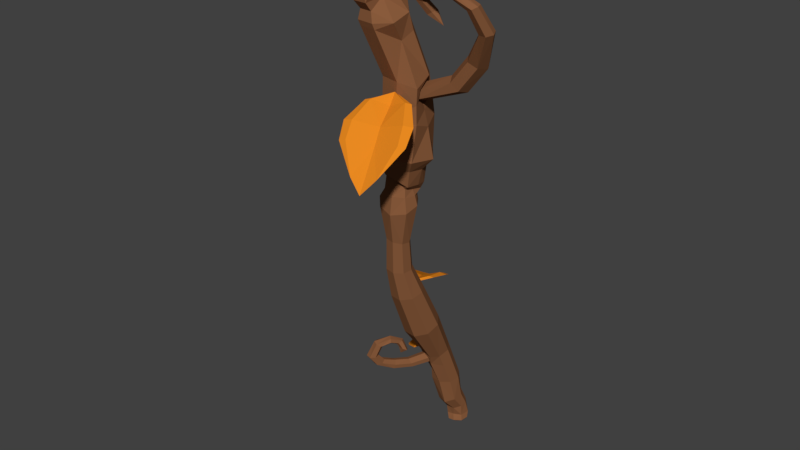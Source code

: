 # Source: MagicBranch.blend  (saved by Blender 2.77.0; exported with 4.5.12 LTS)
import bpy
from mathutils import Matrix  # noqa: F401  (used for matrix-valued properties, if any)

bpy.ops.wm.read_factory_settings(use_empty=True)
scene = bpy.context.scene
scene.name = 'Scene'

# ---- collections
col_collection_1 = bpy.data.collections.new('Collection 1'); scene.collection.children.link(col_collection_1)

# ---- materials (node trees are filled in below, after node groups)
mat_lightwood = bpy.data.materials.new('LightWood')
mat_lightwood.alpha_threshold = 0.0
mat_lightwood.use_transparent_shadow = False
mat_lightwood.diffuse_color = (0.2483, 0.1038, 0.04515, 1.0)
mat_lightwood.roughness = 0.5
mat_lightwood.specular_intensity = 0.0
mat_0 = bpy.data.materials.new('0')
mat_0.alpha_threshold = 0.0
mat_0.use_transparent_shadow = False
mat_0.diffuse_color = (0.8, 0.2495, 0.01491, 1.0)
mat_0.roughness = 0.5

# ---- material node trees

# ---- world
world_world = bpy.data.worlds.new('World'); scene.world = world_world
world_world.color = (0.05088, 0.05088, 0.05088)
world_world.use_sun_shadow = False
world_world.sun_shadow_jitter_overblur = 0.0
world_world.cycles.sampling_method = 'MANUAL'

# ---- meshes
me_cylinder_000 = bpy.data.meshes.new('Cylinder.000')
me_cylinder_000.from_pydata([(1.707, 5.069, -17.07), (2.315, 5.313, -16.51), (0.4392, 6.059, -18.18), (1.597, 5.29, -16.96), (2.247, 5.447, -16.43), (1.255, 6.972, -16.55), (0.07508, 6.552, -18.48), (2.009, 6.598, -16.16), (2.7, 6.029, -16.17), (0.2726, 6.759, -17.99), (1.57, 6.114, -16.92), (2.253, 6.051, -16.45), (2.598, 5.972, -16.13), (1.267, 6.677, -16.58), (2.018, 6.409, -16.17), (0.4948, 6.505, -18.17), (1.609, 6.145, -16.96), (2.301, 6.089, -16.49), (-2.08, 4.552, -8.698), (-0.7595, 3.103, -7.767), (-2.341, 5.918, -9.558), (-1.505, 8.528, -10.79), (-1.892, 6.136, -9.313), (-1.519, 4.898, -8.423), (-0.4142, 3.309, -7.575), (2.373, 6.541, -7.579), (-0.8911, 9.753, -11.37), (2.247, 4.445, -7.011), (1.278, 2.543, -7.323), (1.913, 7.818, -8.488), (0.09211, 9.241, -10.39), (0.2753, 5.455, -8.475), (-0.04674, 6.675, -9.332), (0.8747, 3.68, -7.729), (1.398, 7.605, -8.486), (1.148, 2.742, -7.169), (1.688, 6.331, -7.616), (1.821, 4.309, -7.014), (-0.5352, 8.678, -10.89), (0.326, 5.4, -8.576), (-0.01902, 6.707, -9.494), (0.938, 3.614, -7.858), (2.306, -4.755, 13.44), (0.4305, -2.953, 14.12), (2.95, -6.172, 12.27), (2.438, -8.625, 9.771), (2.291, -6.404, 12.24), (1.481, -5.124, 13.35), (-0.09342, -3.181, 14.09), (-3.669, -6.349, 11.65), (1.929, -9.753, 8.425), (-3.603, -4.03, 12.91), (-2.07, -1.845, 13.62), (-2.757, -7.696, 10.56), (0.24, -9.212, 9.112), (-0.6091, -5.268, 12.13), (0.1223, -6.524, 11.03), (-1.513, -3.202, 13.09), (-2.175, -7.597, 10.9), (-2.058, -2.164, 13.83), (-2.871, -6.286, 12.04), (-3.116, -3.988, 13.18), (1.358, -8.483, 9.06), (-0.5972, -5.146, 12.0), (0.1863, -6.492, 10.83), (-1.497, -3.051, 12.93), (6.937, 6.984, -21.78), (5.119, 4.668, -15.58), (6.193, 6.457, -22.43), (4.402, 4.147, -15.97), (5.227, 6.819, -22.71), (3.169, 4.169, -15.74), (4.772, 7.577, -22.7), (2.328, 5.088, -16.46), (4.945, 8.514, -22.44), (2.471, 6.392, -16.06), (5.661, 8.976, -22.04), (3.361, 7.005, -15.55), (6.355, 8.71, -21.54), (4.505, 6.754, -15.2), (6.988, 7.963, -21.52), (5.233, 5.786, -15.21), (-7.999, -1.618, 22.55), (-4.77, -3.543, 25.04), (-6.728, -4.117, 21.18), (-6.957, -1.321, 23.86), (-5.101, -4.407, 23.42), (-7.661, -2.871, 21.19), (-5.607, -2.348, 25.5), (-5.256, -4.437, 21.63), (-0.5437, 0.1896, -1.225), (1.567, -0.2084, -0.9387), (-0.1948, -1.419, -1.026), (0.1862, 0.691, -1.189), (1.41, -1.082, -0.8714), (-0.7015, -0.6844, -1.158), (1.061, 0.5262, -1.07), (0.6796, -1.584, -0.9076), (-2.983, -0.8276, 6.551), (-4.983, -0.2804, 14.26), (0.3739, 1.9, 7.98), (-1.947, 2.146, 14.61), (-0.3768, -3.046, 8.016), (-2.038, -2.198, 14.79), (-4.742, 1.51, 14.5), (-2.538, 1.045, 6.835), (-0.8233, 0.5325, 15.28), (1.594, 0.4512, 8.036), (-3.863, -1.817, 14.38), (-2.676, -2.416, 7.803), (-3.281, 2.507, 14.97), (-1.599, 2.024, 7.698), (-0.4079, -1.37, 14.65), (1.071, -1.973, 8.181), (0.373, 1.897, -7.371), (3.318, 1.252, -6.533), (1.016, -0.3216, -7.685), (1.327, 2.548, -6.894), (3.189, 0.06282, -6.861), (0.2441, 0.7079, -7.698), (2.547, 2.281, -6.547), (2.235, -0.5888, -7.338), (6.232, 6.325, -19.36), (5.341, 5.689, -19.64), (4.256, 5.891, -19.88), (3.612, 6.815, -19.95), (3.786, 7.918, -19.8), (4.677, 8.555, -19.53), (5.763, 8.352, -19.28), (6.407, 7.429, -19.22), (1.369, 4.165, -11.95), (4.735, 3.323, -10.81), (2.229, 1.697, -12.55), (2.408, 4.839, -11.23), (4.661, 2.022, -11.35), (1.295, 2.864, -12.49), (3.802, 4.49, -10.76), (3.623, 1.348, -12.07), (-4.45, -0.1401, 11.11), (-1.233, 2.459, 12.37), (-1.576, -2.012, 11.63), (-4.203, 1.611, 11.27), (-0.4121, 0.4012, 12.09), (-3.362, -1.641, 11.26), (-2.765, 2.588, 11.65), (-0.1526, -1.345, 13.14), (2.627, 1.698, 15.71), (1.744, 1.578, 16.14), (1.436, 0.5202, 16.37), (2.012, -0.4175, 16.17), (3.202, 0.7599, 15.51), (2.894, -0.2976, 15.75), (4.044, 1.462, 18.63), (3.049, 1.341, 18.79), (2.648, 0.3447, 18.86), (3.243, -0.5297, 18.76), (4.639, 0.5879, 18.53), (4.238, -0.4081, 18.6), (5.252, -0.8091, 22.6), (4.554, -0.732, 22.44), (4.175, -1.279, 22.2), (4.494, -1.903, 22.13), (5.572, -1.433, 22.53), (5.193, -1.98, 22.29), (4.246, -2.31, 24.78), (3.754, -2.146, 24.48), (3.477, -2.571, 24.18), (3.69, -3.159, 24.19), (4.182, -3.323, 24.49), (4.46, -2.898, 24.79), (1.99, -3.072, 25.54), (1.937, -2.704, 25.19), (1.895, -2.924, 24.79), (1.906, -3.514, 24.73), (1.959, -3.882, 25.07), (2.001, -3.661, 25.47), (-0.5569, -2.921, 24.77), (-0.2164, -2.608, 24.59), (0.07162, -2.838, 24.32), (0.01908, -3.381, 24.24), (-0.3214, -3.694, 24.42), (-0.6094, -3.464, 24.69), (-1.704, -2.192, 23.09), (-1.249, -1.924, 23.1), (-0.8307, -2.17, 22.99), (-0.8671, -2.684, 22.87), (-1.322, -2.953, 22.87), (-1.741, -2.707, 22.98), (-0.78, -0.9155, 21.55), (-0.4215, -0.852, 21.91), (-0.1815, -1.309, 22.11), (-0.3, -1.83, 21.95), (-0.6585, -1.894, 21.6), (-0.8985, -1.437, 21.4), (0.7211, -1.287, 21.09), (5.511, 5.252, -16.91), (4.371, 4.643, -17.16), (3.993, 5.46, -17.99), (2.68, 5.455, -17.32), (2.935, 6.93, -17.38), (3.825, 7.551, -16.95), (4.948, 7.317, -16.64), (5.647, 6.365, -16.62), (2.497, 3.296, -17.04), (3.038, 3.094, -17.18), (2.095, 3.686, -17.32), (3.176, 3.284, -17.6), (2.774, 3.674, -17.88), (2.234, 3.875, -17.74), (1.702, 2.073, -17.05), (2.13, 1.715, -17.23), (1.213, 2.325, -17.34), (2.07, 1.609, -17.69), (1.582, 1.862, -17.98), (1.153, 2.22, -17.8), (1.052, 1.077, -16.89), (1.255, 0.5534, -16.98), (0.5213, 1.24, -17.06), (0.9271, 0.1934, -17.25), (0.3966, 0.3568, -17.42), (0.1937, 0.8802, -17.33), (0.5894, 0.4661, -16.22), (0.7213, -0.09703, -16.22), (0.04749, 0.6363, -16.34), (0.3114, -0.49, -16.34), (-0.2305, -0.3199, -16.45), (-0.3625, 0.2433, -16.45), (0.6817, 0.742, -15.09), (0.7967, 0.2529, -14.9), (0.1873, 0.9765, -15.09), (0.4173, -0.001773, -14.72), (-0.07708, 0.2327, -14.72), (-0.1921, 0.7218, -14.91), (1.266, 1.223, -14.59), (1.429, 0.9505, -14.28), (0.9079, 1.58, -14.59), (1.233, 1.034, -13.97), (0.712, 1.664, -14.27), (0.8746, 1.391, -13.96), (1.501, 1.911, -14.89), (1.786, 1.86, -14.61), (1.285, 2.303, -14.96), (1.855, 2.201, -14.39), (1.354, 2.644, -14.74), (1.639, 2.593, -14.46), (1.714, 2.147, -15.26), (2.225, 2.091, -15.18), (1.512, 2.553, -15.47), (2.535, 2.44, -15.31), (1.822, 2.902, -15.6), (2.334, 2.846, -15.52), (1.983, 2.281, -15.97), (-1.94, 0.6759, 2.416), (1.416, -0.09031, 3.085), (-1.26, -1.984, 2.255), (-0.8241, 1.419, 2.527), (1.339, -1.424, 2.628), (-2.235, -0.9598, 2.403), (0.5919, 1.077, 2.9), (0.2414, -2.306, 2.221), (-0.2513, -0.3027, -4.527), (1.648, 0.999, -4.046), (1.307, -1.317, -4.245), (-0.11, 0.6568, -4.445), (2.235, 0.1813, -3.964), (0.3356, -1.12, -4.444), (0.6768, 1.196, -4.246), (2.094, -0.7782, -4.046), (-1.468, 1.661, 12.78), (-1.095, 0.6021, 12.56), (-0.8196, -0.5104, 13.17), (-0.9274, -0.4772, 14.0), (-1.261, 0.604, 14.37), (-1.52, 1.655, 13.96), (-0.6048, 0.4032, 12.45), (-0.505, -0.7897, 14.32), (-1.566, 1.702, 14.4), (-1.263, 2.036, 12.69), (-0.3308, -0.8838, 13.27), (-1.027, 0.5503, 14.92), (7.583, 8.346, -24.85), (7.261, 8.021, -24.99), (6.914, 8.12, -25.17), (6.446, 8.379, -25.26), (6.356, 8.941, -25.14), (6.877, 9.308, -25.06), (7.299, 9.194, -24.99), (7.595, 8.722, -24.86), (6.845, 8.654, -24.75), (7.351, 8.049, -23.13), (7.399, 8.708, -22.91), (6.797, 7.687, -23.66), (5.665, 8.249, -23.81), (5.952, 7.616, -23.83), (6.962, 9.284, -22.94), (6.377, 9.464, -23.28), (5.967, 9.156, -23.65), (7.62, 8.208, -24.36), (6.813, 7.903, -24.63), (5.845, 8.553, -24.9), (7.205, 9.593, -24.18), (5.92, 9.281, -24.49), (7.782, 9.114, -24.22), (6.17, 7.813, -24.81), (6.692, 9.674, -24.35), (7.889, 8.081, -24.91), (7.181, 7.686, -25.16), (6.061, 8.318, -25.5), (7.45, 9.483, -24.88), (6.052, 9.128, -25.17), (7.999, 8.886, -24.83), (6.559, 7.692, -25.39), (6.864, 9.605, -25.03), (7.859, 8.236, -25.03), (7.343, 7.876, -25.22), (6.376, 8.371, -25.54), (7.497, 9.361, -25.09), (6.326, 9.057, -25.31), (7.919, 8.826, -25.0), (6.859, 7.928, -25.43), (6.993, 9.479, -25.19), (3.111, 5.289, -16.5), (3.562, 4.852, -16.19), (3.873, 5.276, -17.13), (3.267, 5.501, -16.97), (4.323, 4.838, -16.82), (4.168, 4.626, -16.35), (3.313, 4.328, -15.94), (2.908, 5.386, -17.26), (4.202, 4.231, -16.22), (2.64, 5.104, -16.59), (3.9, 5.402, -17.79), (4.282, 4.648, -17.11), (-6.988, -2.503, 20.4), (-5.236, -0.921, 22.76), (-4.788, -3.867, 20.52), (-7.147, -1.205, 21.05), (-4.293, -2.159, 22.41), (-6.16, -3.57, 20.12), (-6.488, -0.6458, 21.95), (-4.749, -2.773, 21.66), (-6.649, 0.274, 18.9), (-2.458, -0.7459, 19.1), (-5.857, -3.548, 18.69), (-5.209, 0.6789, 19.9), (-2.669, -1.814, 18.29), (-6.562, -1.97, 18.62), (-3.991, 0.4306, 19.57), (-4.034, -3.939, 19.18), (-7.607, -2.749, 20.78), (-5.405, -2.109, 25.12), (-5.059, -4.408, 21.24), (-7.934, -1.409, 22.15), (-4.512, -3.382, 24.68), (-6.619, -4.07, 20.78), (-6.821, -1.064, 23.48), (-4.826, -4.338, 23.04), (-7.105, -2.291, 19.56), (-4.404, -0.1199, 21.68), (-4.269, -4.119, 19.69), (-7.38, -0.5075, 20.63), (-2.798, -1.387, 20.76), (-6.077, -3.731, 19.19), (-5.975, 0.2146, 21.26), (-2.793, -3.194, 20.18), (-4.061, 1.578, 9.936), (0.37, 0.3491, 10.81), (-3.138, -2.053, 10.01), (-2.447, 2.67, 10.29), (0.4608, -1.603, 11.6), (-4.347, -0.3779, 9.82), (-0.6403, 2.438, 10.94), (-1.142, -2.465, 10.4), (-2.175, -0.8391, 4.74), (0.7152, 1.192, 4.868), (-0.1486, -2.336, 5.972), (-1.832, 0.8617, 4.292), (0.8557, 0.1499, 4.998), (-2.077, -1.93, 6.137), (-0.8705, 1.606, 4.049), (0.7434, -1.271, 5.158), (-1.99, -0.5553, 5.961), (0.5285, 1.2, 6.96), (-0.1971, -2.479, 7.049), (-2.231, 0.6433, 5.75), (0.9431, 0.04691, 6.749), (-2.111, -2.273, 7.275), (-0.8507, 1.255, 6.314), (0.7104, -1.477, 6.879), (-1.724, 0.3374, 3.599), (0.9532, -0.1313, 3.966), (-1.308, -1.739, 3.804), (-0.8185, 1.153, 3.572), (0.7408, -1.279, 3.992), (-1.902, -0.8161, 3.62), (0.4241, 0.8184, 3.824), (-0.1768, -2.041, 3.958), (-1.611, -0.7585, 4.476), (0.632, 0.9954, 4.211), (-0.3989, -1.547, 5.367), (-1.506, 0.5467, 3.955), (0.5968, -0.197, 4.494), (-1.627, -1.47, 5.272), (-0.6897, 1.224, 3.783), (0.4092, -1.104, 4.749)], [], [(8, 12, 4, 1), (13, 5, 9), (10, 13, 9, 6), (16, 0, 2, 15), (1, 4, 3, 0), (17, 8, 1), (5, 16, 15, 9), (10, 6, 2, 3), (16, 17, 1, 0), (4, 12, 11), (14, 12, 8, 7), (10, 11, 14, 13), (6, 15, 2), (13, 14, 7, 5), (8, 17, 7), (7, 17, 16, 5), (14, 11, 12), (15, 6, 9), (28, 35, 24, 19), (34, 30, 26, 32), (20, 21, 38, 40), (29, 30, 34), (22, 23, 31, 32), (19, 24, 23, 18), (37, 35, 28, 27), (22, 32, 26, 21), (20, 18, 23, 22), (39, 41, 19, 18), (24, 35, 33), (26, 38, 21), (41, 28, 19), (36, 37, 27, 25), (20, 40, 39, 18), (36, 31, 33, 37), (38, 30, 29, 40), (34, 32, 31, 36), (29, 34, 36, 25), (41, 39, 25, 27), (37, 33, 35), (38, 26, 30), (28, 41, 27), (39, 40, 29, 25), (3, 4, 11, 10), (52, 59, 48, 43), (44, 45, 62, 64), (53, 54, 58), (46, 47, 55, 56), (43, 48, 47, 42), (61, 59, 52, 51), (58, 54, 50, 56), (46, 56, 50, 45), (44, 42, 47, 46), (63, 65, 43, 42), (48, 59, 57), (50, 62, 45), (65, 52, 43), (60, 61, 51, 49), (44, 64, 63, 42), (60, 55, 57, 61), (62, 54, 53, 64), (58, 56, 55, 60), (53, 58, 60, 49), (65, 63, 49, 51), (61, 57, 59), (62, 50, 54), (52, 65, 51), (63, 64, 53, 49), (195, 67, 69, 196), (324, 323, 207, 208), (322, 321, 205, 203), (198, 73, 75, 199), (199, 75, 77, 200), (200, 77, 79, 201), (201, 79, 81, 202), (202, 81, 67, 195), (352, 349, 87, 82), (353, 350, 88, 83), (354, 351, 89, 84), (355, 352, 82, 85), (356, 353, 83, 86), (351, 356, 86, 89), (349, 354, 84, 87), (350, 355, 85, 88), (261, 266, 93, 96), (260, 265, 92, 95), (262, 267, 94, 97), (267, 264, 91, 94), (266, 263, 90, 93), (265, 262, 97, 92), (264, 261, 96, 91), (263, 260, 95, 90), (139, 144, 110, 101), (382, 387, 111, 100), (138, 143, 108, 99), (381, 386, 109, 98), (140, 145, 112, 103), (383, 388, 113, 102), (271, 270, 151, 149), (388, 385, 107, 113), (144, 141, 104, 110), (387, 384, 105, 111), (143, 140, 103, 108), (386, 383, 102, 109), (269, 268, 146, 150), (385, 382, 100, 107), (141, 138, 99, 104), (130, 135, 119, 114), (131, 136, 120, 115), (132, 137, 121, 116), (133, 130, 114, 117), (134, 131, 115, 118), (137, 134, 118, 121), (135, 132, 116, 119), (136, 133, 117, 120), (80, 129, 122, 66), (78, 128, 129, 80), (76, 127, 128, 78), (74, 126, 127, 76), (72, 125, 126, 74), (70, 124, 125, 72), (68, 123, 124, 70), (66, 122, 123, 68), (79, 77, 133, 136), (73, 71, 132, 135), (69, 67, 134, 137), (67, 81, 131, 134), (77, 75, 130, 133), (71, 69, 137, 132), (81, 79, 136, 131), (75, 73, 135, 130), (365, 370, 138, 141), (366, 371, 139, 142), (367, 372, 140, 143), (368, 365, 141, 144), (369, 366, 142, 145), (372, 369, 145, 140), (370, 367, 143, 138), (371, 368, 144, 139), (149, 151, 157, 155), (151, 150, 156, 157), (273, 272, 148, 147), (270, 269, 150, 151), (268, 273, 147, 146), (272, 271, 149, 148), (154, 155, 161, 160), (156, 152, 158, 162), (147, 148, 154, 153), (146, 147, 153, 152), (150, 146, 152, 156), (148, 149, 155, 154), (169, 164, 170, 175), (161, 163, 168, 167), (157, 156, 162, 163), (155, 157, 163, 161), (153, 154, 160, 159), (152, 153, 159, 158), (163, 162, 169, 168), (159, 160, 166, 165), (158, 159, 165, 164), (162, 158, 164, 169), (160, 161, 167, 166), (174, 175, 181, 180), (165, 166, 172, 171), (168, 169, 175, 174), (164, 165, 171, 170), (167, 168, 174, 173), (166, 167, 173, 172), (181, 176, 182, 187), (173, 174, 180, 179), (172, 173, 179, 178), (175, 170, 176, 181), (171, 172, 178, 177), (170, 171, 177, 176), (186, 187, 193, 192), (177, 178, 184, 183), (176, 177, 183, 182), (180, 181, 187, 186), (179, 180, 186, 185), (178, 179, 185, 184), (193, 188, 194), (185, 186, 192, 191), (184, 185, 191, 190), (187, 182, 188, 193), (183, 184, 190, 189), (182, 183, 189, 188), (189, 190, 194), (188, 189, 194), (192, 193, 194), (191, 192, 194), (190, 191, 194), (129, 202, 195, 122), (128, 201, 202, 129), (127, 200, 201, 128), (126, 199, 200, 127), (125, 198, 199, 126), (124, 197, 198, 125), (123, 196, 197, 124), (122, 195, 196, 123), (207, 206, 212, 213), (203, 205, 211, 209), (323, 325, 206, 207), (321, 324, 208, 205), (326, 322, 203, 204), (325, 326, 204, 206), (214, 213, 219, 220), (210, 209, 215, 216), (205, 208, 214, 211), (206, 204, 210, 212), (204, 203, 209, 210), (208, 207, 213, 214), (217, 220, 226, 223), (219, 218, 224, 225), (209, 211, 217, 215), (213, 212, 218, 219), (211, 214, 220, 217), (212, 210, 216, 218), (221, 223, 229, 227), (226, 225, 231, 232), (218, 216, 222, 224), (216, 215, 221, 222), (220, 219, 225, 226), (215, 217, 223, 221), (237, 238, 244, 243), (229, 232, 237, 235), (225, 224, 230, 231), (223, 226, 232, 229), (224, 222, 228, 230), (222, 221, 227, 228), (231, 230, 236, 238), (230, 228, 234, 236), (228, 227, 233, 234), (232, 231, 238, 237), (227, 229, 235, 233), (244, 242, 248, 250), (236, 234, 240, 242), (238, 236, 242, 244), (234, 233, 239, 240), (235, 237, 243, 241), (233, 235, 241, 239), (249, 250, 251), (241, 243, 249, 247), (239, 241, 247, 245), (243, 244, 250, 249), (242, 240, 246, 248), (240, 239, 245, 246), (248, 246, 251), (246, 245, 251), (250, 248, 251), (247, 249, 251), (245, 247, 251), (47, 48, 57, 55), (23, 24, 33, 31), (3, 2, 0), (44, 46, 45), (20, 22, 21), (90, 95, 257, 252), (91, 96, 258, 253), (92, 97, 259, 254), (93, 90, 252, 255), (94, 91, 253, 256), (97, 94, 256, 259), (95, 92, 254, 257), (96, 93, 255, 258), (114, 119, 260, 263), (115, 120, 261, 264), (116, 121, 262, 265), (117, 114, 263, 266), (118, 115, 264, 267), (121, 118, 267, 262), (119, 116, 265, 260), (120, 117, 266, 261), (279, 275, 271, 272), (277, 276, 273, 268), (278, 274, 269, 270), (276, 279, 272, 273), (274, 277, 268, 269), (275, 278, 270, 271), (112, 145, 278, 275), (142, 139, 277, 274), (101, 106, 279, 276), (145, 142, 274, 278), (139, 101, 276, 277), (106, 112, 275, 279), (318, 313, 280, 287), (281, 282, 288), (313, 314, 281, 280), (319, 315, 283, 282), (320, 316, 286, 285), (315, 317, 284, 283), (316, 318, 287, 286), (314, 319, 282, 281), (317, 320, 285, 284), (286, 287, 288), (284, 285, 288), (282, 283, 288), (280, 281, 288), (287, 280, 288), (285, 286, 288), (283, 284, 288), (74, 76, 295, 296), (68, 70, 293, 291), (78, 80, 290, 294), (72, 74, 296, 292), (76, 78, 294, 295), (70, 72, 292, 293), (66, 68, 291, 289), (80, 66, 289, 290), (296, 295, 304, 301), (291, 293, 303, 298), (294, 290, 302, 300), (292, 296, 301, 299), (295, 294, 300, 304), (293, 292, 299, 303), (289, 291, 298, 297), (290, 289, 297, 302), (301, 304, 312, 309), (298, 303, 311, 306), (300, 302, 310, 308), (299, 301, 309, 307), (304, 300, 308, 312), (303, 299, 307, 311), (297, 298, 306, 305), (302, 297, 305, 310), (309, 312, 320, 317), (306, 311, 319, 314), (308, 310, 318, 316), (307, 309, 317, 315), (312, 308, 316, 320), (311, 307, 315, 319), (305, 306, 314, 313), (310, 305, 313, 318), (332, 329, 326, 325), (329, 327, 322, 326), (330, 328, 324, 321), (331, 332, 325, 323), (327, 330, 321, 322), (328, 331, 323, 324), (198, 197, 331, 328), (71, 73, 330, 327), (197, 196, 332, 331), (73, 198, 328, 330), (69, 71, 327, 329), (196, 69, 329, 332), (358, 363, 339, 334), (357, 362, 338, 333), (359, 364, 340, 335), (364, 361, 337, 340), (363, 360, 336, 339), (362, 359, 335, 338), (361, 358, 334, 337), (360, 357, 333, 336), (104, 99, 346, 341), (106, 101, 347, 342), (108, 103, 348, 343), (110, 104, 341, 344), (112, 106, 342, 345), (103, 112, 345, 348), (99, 108, 343, 346), (101, 110, 344, 347), (334, 339, 355, 350), (333, 338, 354, 349), (335, 340, 356, 351), (340, 337, 353, 356), (339, 336, 352, 355), (338, 335, 351, 354), (337, 334, 350, 353), (336, 333, 349, 352), (341, 346, 357, 360), (342, 347, 358, 361), (343, 348, 359, 362), (344, 341, 360, 363), (345, 342, 361, 364), (348, 345, 364, 359), (346, 343, 362, 357), (347, 344, 363, 358), (100, 111, 368, 371), (98, 109, 367, 370), (102, 113, 369, 372), (113, 107, 366, 369), (111, 105, 365, 368), (109, 102, 372, 367), (107, 100, 371, 366), (105, 98, 370, 365), (400, 397, 373, 376), (401, 398, 374, 377), (402, 399, 375, 378), (403, 400, 376, 379), (404, 401, 377, 380), (399, 404, 380, 375), (397, 402, 378, 373), (398, 403, 379, 374), (376, 373, 381, 384), (377, 374, 382, 385), (378, 375, 383, 386), (379, 376, 384, 387), (380, 377, 385, 388), (375, 380, 388, 383), (373, 378, 386, 381), (374, 379, 387, 382), (384, 381, 98, 105), (258, 255, 392, 395), (257, 254, 391, 394), (259, 256, 393, 396), (256, 253, 390, 393), (255, 252, 389, 392), (254, 259, 396, 391), (253, 258, 395, 390), (252, 257, 394, 389), (395, 392, 403, 398), (394, 391, 402, 397), (396, 393, 404, 399), (393, 390, 401, 404), (392, 389, 400, 403), (391, 396, 399, 402), (390, 395, 398, 401), (389, 394, 397, 400), (87, 84, 89, 86, 83, 88, 85, 82)])
me_cylinder_000.polygons.foreach_set('material_index', [1, 1, 1, 1, 1, 1, 1, 1, 1, 1, 1, 1, 1, 1, 1, 1, 1, 1, 1, 1, 1, 1, 1, 1, 1, 1, 1, 1, 1, 1, 1, 1, 1, 1, 1, 1, 1, 1, 1, 1, 1, 1, 1, 1, 1, 1, 1, 1, 1, 1, 1, 1, 1, 1, 1, 1, 1, 1, 1, 1, 1, 1, 1, 1, 1, 1, 1, 0, 0, 0, 0, 0, 0, 0, 0, 0, 0, 0, 0, 0, 0, 0, 0, 0, 0, 0, 0, 0, 0, 0, 0, 0, 0, 0, 0, 0, 0, 0, 0, 0, 0, 0, 0, 0, 0, 0, 0, 0, 0, 0, 0, 0, 0, 0, 0, 0, 0, 0, 0, 0, 0, 0, 0, 0, 0, 0, 0, 0, 0, 0, 0, 0, 0, 0, 0, 0, 0, 0, 0, 0, 0, 0, 0, 0, 0, 0, 0, 0, 0, 0, 0, 0, 0, 0, 0, 0, 0, 0, 0, 0, 0, 0, 0, 0, 0, 0, 0, 0, 0, 0, 0, 0, 0, 0, 0, 0, 0, 0, 0, 0, 0, 0, 0, 0, 0, 0, 0, 0, 0, 0, 0, 0, 0, 0, 0, 0, 0, 0, 0, 0, 0, 0, 0, 0, 0, 0, 0, 0, 0, 0, 0, 0, 0, 0, 0, 0, 0, 0, 0, 0, 0, 0, 0, 0, 0, 0, 0, 0, 0, 0, 0, 0, 0, 0, 0, 0, 0, 0, 0, 0, 0, 0, 0, 0, 0, 0, 0, 0, 0, 0, 1, 1, 1, 1, 1, 0, 0, 0, 0, 0, 0, 0, 0, 0, 0, 0, 0, 0, 0, 0, 0, 0, 0, 0, 0, 0, 0, 0, 0, 0, 0, 0, 0, 0, 0, 0, 0, 0, 0, 0, 0, 0, 0, 0, 0, 0, 0, 0, 0, 0, 0, 0, 0, 0, 0, 0, 0, 0, 0, 0, 0, 0, 0, 0, 0, 0, 0, 0, 0, 0, 0, 0, 0, 0, 0, 0, 0, 0, 0, 0, 0, 0, 0, 0, 0, 0, 0, 0, 0, 0, 0, 0, 0, 0, 0, 0, 0, 0, 0, 0, 0, 0, 0, 0, 0, 0, 0, 0, 0, 0, 0, 0, 0, 0, 0, 0, 0, 0, 0, 0, 0, 0, 0, 0, 0, 0, 0, 0, 0, 0, 0, 0, 0, 0, 0, 0, 0, 0, 0, 0, 0, 0, 0, 0, 0, 0, 0, 0, 0, 0, 0, 0, 0, 0, 0, 0, 0, 0, 0, 0, 0, 0, 0, 0, 0, 0, 0])
_ca = me_cylinder_000.color_attributes.new('Col', 'BYTE_COLOR', 'CORNER')
_ca.data.foreach_set('color', [0.7991, 0.2462, 0.01444, 1.0, 0.7991, 0.2462, 0.01444, 1.0, 0.7991, 0.2462, 0.01444, 1.0, 0.7991, 0.2462, 0.01444, 1.0, 0.7991, 0.2462, 0.01444, 1.0, 0.7991, 0.2462, 0.01444, 1.0, 0.7991, 0.2462, 0.01444, 1.0, 0.7991, 0.2462, 0.01444, 1.0, 0.7991, 0.2462, 0.01444, 1.0, 0.7991, 0.2462, 0.01444, 1.0, 0.7991, 0.2462, 0.01444, 1.0, 0.7991, 0.2462, 0.01444, 1.0, 0.7991, 0.2462, 0.01444, 1.0, 0.7991, 0.2462, 0.01444, 1.0, 0.7991, 0.2462, 0.01444, 1.0, 0.7991, 0.2462, 0.01444, 1.0, 0.7991, 0.2462, 0.01444, 1.0, 0.7991, 0.2462, 0.01444, 1.0, 0.7991, 0.2462, 0.01444, 1.0, 0.7991, 0.2462, 0.01444, 1.0, 0.7991, 0.2462, 0.01444, 1.0, 0.7991, 0.2462, 0.01444, 1.0, 0.7991, 0.2462, 0.01444, 1.0, 0.7991, 0.2462, 0.01444, 1.0, 0.7991, 0.2462, 0.01444, 1.0, 0.7991, 0.2462, 0.01444, 1.0, 0.7991, 0.2462, 0.01444, 1.0, 0.7991, 0.2462, 0.01444, 1.0, 0.7991, 0.2462, 0.01444, 1.0, 0.7991, 0.2462, 0.01444, 1.0, 0.7991, 0.2462, 0.01444, 1.0, 0.7991, 0.2462, 0.01444, 1.0, 0.7991, 0.2462, 0.01444, 1.0, 0.7991, 0.2462, 0.01444, 1.0, 0.7991, 0.2462, 0.01444, 1.0, 0.7991, 0.2462, 0.01444, 1.0, 0.7991, 0.2462, 0.01444, 1.0, 0.7991, 0.2462, 0.01444, 1.0, 0.7991, 0.2462, 0.01444, 1.0, 0.7991, 0.2462, 0.01444, 1.0, 0.7991, 0.2462, 0.01444, 1.0, 0.7991, 0.2462, 0.01444, 1.0, 0.7991, 0.2462, 0.01444, 1.0, 0.7991, 0.2462, 0.01444, 1.0, 0.7991, 0.2462, 0.01444, 1.0, 0.7991, 0.2462, 0.01444, 1.0, 0.7991, 0.2462, 0.01444, 1.0, 0.7991, 0.2462, 0.01444, 1.0, 0.7991, 0.2462, 0.01444, 1.0, 0.7991, 0.2462, 0.01444, 1.0, 0.7991, 0.2462, 0.01444, 1.0, 0.7991, 0.2462, 0.01444, 1.0, 0.7991, 0.2462, 0.01444, 1.0, 0.7991, 0.2462, 0.01444, 1.0, 0.7991, 0.2462, 0.01444, 1.0, 0.7991, 0.2462, 0.01444, 1.0, 0.7991, 0.2462, 0.01444, 1.0, 0.7991, 0.2462, 0.01444, 1.0, 0.7991, 0.2462, 0.01444, 1.0, 0.7991, 0.2462, 0.01444, 1.0, 0.7991, 0.2462, 0.01444, 1.0, 0.7991, 0.2462, 0.01444, 1.0, 0.7991, 0.2462, 0.01444, 1.0, 0.7991, 0.2462, 0.01444, 1.0, 0.7991, 0.2462, 0.01444, 1.0, 0.7991, 0.2462, 0.01444, 1.0, 0.7991, 0.2462, 0.01444, 1.0, 0.7991, 0.2462, 0.01444, 1.0, 0.7991, 0.2462, 0.01444, 1.0, 0.7991, 0.2462, 0.01444, 1.0, 0.7991, 0.2462, 0.01444, 1.0, 0.7991, 0.2462, 0.01444, 1.0, 0.7991, 0.2462, 0.01444, 1.0, 0.7991, 0.2462, 0.01444, 1.0, 0.7991, 0.2462, 0.01444, 1.0, 0.7991, 0.2462, 0.01444, 1.0, 0.7991, 0.2462, 0.01444, 1.0, 0.7991, 0.2462, 0.01444, 1.0, 0.7991, 0.2462, 0.01444, 1.0, 0.7991, 0.2462, 0.01444, 1.0, 0.7991, 0.2462, 0.01444, 1.0, 0.7991, 0.2462, 0.01444, 1.0, 0.7991, 0.2462, 0.01444, 1.0, 0.7991, 0.2462, 0.01444, 1.0, 0.7991, 0.2462, 0.01444, 1.0, 0.7991, 0.2462, 0.01444, 1.0, 0.7991, 0.2462, 0.01444, 1.0, 0.7991, 0.2462, 0.01444, 1.0, 0.7991, 0.2462, 0.01444, 1.0, 0.7991, 0.2462, 0.01444, 1.0, 0.7991, 0.2462, 0.01444, 1.0, 0.7991, 0.2462, 0.01444, 1.0, 0.7991, 0.2462, 0.01444, 1.0, 0.7991, 0.2462, 0.01444, 1.0, 0.7991, 0.2462, 0.01444, 1.0, 0.7991, 0.2462, 0.01444, 1.0, 0.7991, 0.2462, 0.01444, 1.0, 0.7991, 0.2462, 0.01444, 1.0, 0.7991, 0.2462, 0.01444, 1.0, 0.7991, 0.2462, 0.01444, 1.0, 0.7991, 0.2462, 0.01444, 1.0, 0.7991, 0.2462, 0.01444, 1.0, 0.7991, 0.2462, 0.01444, 1.0, 0.7991, 0.2462, 0.01444, 1.0, 0.7991, 0.2462, 0.01444, 1.0, 0.7991, 0.2462, 0.01444, 1.0, 0.7991, 0.2462, 0.01444, 1.0, 0.7991, 0.2462, 0.01444, 1.0, 0.7991, 0.2462, 0.01444, 1.0, 0.7991, 0.2462, 0.01444, 1.0, 0.7991, 0.2462, 0.01444, 1.0, 0.7991, 0.2462, 0.01444, 1.0, 0.7991, 0.2462, 0.01444, 1.0, 0.7991, 0.2462, 0.01444, 1.0, 0.7991, 0.2462, 0.01444, 1.0, 0.7991, 0.2462, 0.01444, 1.0, 0.7991, 0.2462, 0.01444, 1.0, 0.7991, 0.2462, 0.01444, 1.0, 0.7991, 0.2462, 0.01444, 1.0, 0.7991, 0.2462, 0.01444, 1.0, 0.7991, 0.2462, 0.01444, 1.0, 0.7991, 0.2462, 0.01444, 1.0, 0.7991, 0.2462, 0.01444, 1.0, 0.7991, 0.2462, 0.01444, 1.0, 0.7991, 0.2462, 0.01444, 1.0, 0.7991, 0.2462, 0.01444, 1.0, 0.7991, 0.2462, 0.01444, 1.0, 0.7991, 0.2462, 0.01444, 1.0, 0.7991, 0.2462, 0.01444, 1.0, 0.7991, 0.2462, 0.01444, 1.0, 0.7991, 0.2462, 0.01444, 1.0, 0.7991, 0.2462, 0.01444, 1.0, 0.7991, 0.2462, 0.01444, 1.0, 0.7991, 0.2462, 0.01444, 1.0, 0.7991, 0.2462, 0.01444, 1.0, 0.7991, 0.2462, 0.01444, 1.0, 0.7991, 0.2462, 0.01444, 1.0, 0.7991, 0.2462, 0.01444, 1.0, 0.7991, 0.2462, 0.01444, 1.0, 0.7991, 0.2462, 0.01444, 1.0, 0.7991, 0.2462, 0.01444, 1.0, 0.7991, 0.2462, 0.01444, 1.0, 0.7991, 0.2462, 0.01444, 1.0, 0.7991, 0.2462, 0.01444, 1.0, 0.7991, 0.2462, 0.01444, 1.0, 0.7991, 0.2462, 0.01444, 1.0, 0.7991, 0.2462, 0.01444, 1.0, 0.7991, 0.2462, 0.01444, 1.0, 0.7991, 0.2462, 0.01444, 1.0, 0.7991, 0.2462, 0.01444, 1.0, 0.7991, 0.2462, 0.01444, 1.0, 0.7991, 0.2462, 0.01444, 1.0, 0.7991, 0.2462, 0.01444, 1.0, 0.7991, 0.2462, 0.01444, 1.0, 0.7991, 0.2462, 0.01444, 1.0, 0.7991, 0.2462, 0.01444, 1.0, 0.7991, 0.2462, 0.01444, 1.0, 0.7991, 0.2462, 0.01444, 1.0, 0.7991, 0.2462, 0.01444, 1.0, 0.7991, 0.2462, 0.01444, 1.0, 0.7991, 0.2462, 0.01444, 1.0, 0.7991, 0.2462, 0.01444, 1.0, 0.7991, 0.2462, 0.01444, 1.0, 0.7991, 0.2462, 0.01444, 1.0, 0.7991, 0.2462, 0.01444, 1.0, 0.7991, 0.2462, 0.01444, 1.0, 0.7991, 0.2462, 0.01444, 1.0, 0.7991, 0.2462, 0.01444, 1.0, 0.7991, 0.2462, 0.01444, 1.0, 0.7991, 0.2462, 0.01444, 1.0, 0.7991, 0.2462, 0.01444, 1.0, 0.7991, 0.2462, 0.01444, 1.0, 0.7991, 0.2462, 0.01444, 1.0, 0.7991, 0.2462, 0.01444, 1.0, 0.7991, 0.2462, 0.01444, 1.0, 0.7991, 0.2462, 0.01444, 1.0, 0.7991, 0.2462, 0.01444, 1.0, 0.7991, 0.2462, 0.01444, 1.0, 0.7991, 0.2462, 0.01444, 1.0, 0.7991, 0.2462, 0.01444, 1.0, 0.7991, 0.2462, 0.01444, 1.0, 0.7991, 0.2462, 0.01444, 1.0, 0.7991, 0.2462, 0.01444, 1.0, 0.7991, 0.2462, 0.01444, 1.0, 0.7991, 0.2462, 0.01444, 1.0, 0.7991, 0.2462, 0.01444, 1.0, 0.7991, 0.2462, 0.01444, 1.0, 0.7991, 0.2462, 0.01444, 1.0, 0.7991, 0.2462, 0.01444, 1.0, 0.7991, 0.2462, 0.01444, 1.0, 0.7991, 0.2462, 0.01444, 1.0, 0.7991, 0.2462, 0.01444, 1.0, 0.7991, 0.2462, 0.01444, 1.0, 0.7991, 0.2462, 0.01444, 1.0, 0.7991, 0.2462, 0.01444, 1.0, 0.7991, 0.2462, 0.01444, 1.0, 0.7991, 0.2462, 0.01444, 1.0, 0.7991, 0.2462, 0.01444, 1.0, 0.7991, 0.2462, 0.01444, 1.0, 0.7991, 0.2462, 0.01444, 1.0, 0.7991, 0.2462, 0.01444, 1.0, 0.7991, 0.2462, 0.01444, 1.0, 0.7991, 0.2462, 0.01444, 1.0, 0.7991, 0.2462, 0.01444, 1.0, 0.7991, 0.2462, 0.01444, 1.0, 0.7991, 0.2462, 0.01444, 1.0, 0.7991, 0.2462, 0.01444, 1.0, 0.7991, 0.2462, 0.01444, 1.0, 0.7991, 0.2462, 0.01444, 1.0, 0.7991, 0.2462, 0.01444, 1.0, 0.7991, 0.2462, 0.01444, 1.0, 0.7991, 0.2462, 0.01444, 1.0, 0.7991, 0.2462, 0.01444, 1.0, 0.7991, 0.2462, 0.01444, 1.0, 0.7991, 0.2462, 0.01444, 1.0, 0.7991, 0.2462, 0.01444, 1.0, 0.7991, 0.2462, 0.01444, 1.0, 0.7991, 0.2462, 0.01444, 1.0, 0.7991, 0.2462, 0.01444, 1.0, 0.7991, 0.2462, 0.01444, 1.0, 0.7991, 0.2462, 0.01444, 1.0, 0.7991, 0.2462, 0.01444, 1.0, 0.7991, 0.2462, 0.01444, 1.0, 0.7991, 0.2462, 0.01444, 1.0, 0.7991, 0.2462, 0.01444, 1.0, 0.7991, 0.2462, 0.01444, 1.0, 0.7991, 0.2462, 0.01444, 1.0, 0.7991, 0.2462, 0.01444, 1.0, 0.7991, 0.2462, 0.01444, 1.0, 0.7991, 0.2462, 0.01444, 1.0, 0.7991, 0.2462, 0.01444, 1.0, 0.7991, 0.2462, 0.01444, 1.0, 0.7991, 0.2462, 0.01444, 1.0, 0.7991, 0.2462, 0.01444, 1.0, 0.7991, 0.2462, 0.01444, 1.0, 0.7991, 0.2462, 0.01444, 1.0, 0.7991, 0.2462, 0.01444, 1.0, 0.7991, 0.2462, 0.01444, 1.0, 0.7991, 0.2462, 0.01444, 1.0, 0.7991, 0.2462, 0.01444, 1.0, 0.7991, 0.2462, 0.01444, 1.0, 0.7991, 0.2462, 0.01444, 1.0, 0.7991, 0.2462, 0.01444, 1.0, 0.7991, 0.2462, 0.01444, 1.0, 0.7991, 0.2462, 0.01444, 1.0, 0.7991, 0.2462, 0.01444, 1.0, 0.7991, 0.2462, 0.01444, 1.0, 0.2462, 0.1022, 0.04374, 1.0, 0.2462, 0.1022, 0.04374, 1.0, 0.2462, 0.1022, 0.04374, 1.0, 0.2462, 0.1022, 0.04374, 1.0, 0.2462, 0.1022, 0.04374, 1.0, 0.2462, 0.1022, 0.04374, 1.0, 0.2462, 0.1022, 0.04374, 1.0, 0.2462, 0.1022, 0.04374, 1.0, 0.2462, 0.1022, 0.04374, 1.0, 0.2462, 0.1022, 0.04374, 1.0, 0.2462, 0.1022, 0.04374, 1.0, 0.2462, 0.1022, 0.04374, 1.0, 0.2462, 0.1022, 0.04374, 1.0, 0.2462, 0.1022, 0.04374, 1.0, 0.2462, 0.1022, 0.04374, 1.0, 0.2462, 0.1022, 0.04374, 1.0, 0.2462, 0.1022, 0.04374, 1.0, 0.2462, 0.1022, 0.04374, 1.0, 0.2462, 0.1022, 0.04374, 1.0, 0.2462, 0.1022, 0.04374, 1.0, 0.2462, 0.1022, 0.04374, 1.0, 0.2462, 0.1022, 0.04374, 1.0, 0.2462, 0.1022, 0.04374, 1.0, 0.2462, 0.1022, 0.04374, 1.0, 0.2462, 0.1022, 0.04374, 1.0, 0.2462, 0.1022, 0.04374, 1.0, 0.2462, 0.1022, 0.04374, 1.0, 0.2462, 0.1022, 0.04374, 1.0, 0.2462, 0.1022, 0.04374, 1.0, 0.2462, 0.1022, 0.04374, 1.0, 0.2462, 0.1022, 0.04374, 1.0, 0.2462, 0.1022, 0.04374, 1.0, 0.2462, 0.1022, 0.04374, 1.0, 0.2462, 0.1022, 0.04374, 1.0, 0.2462, 0.1022, 0.04374, 1.0, 0.2462, 0.1022, 0.04374, 1.0, 0.2462, 0.1022, 0.04374, 1.0, 0.2462, 0.1022, 0.04374, 1.0, 0.2462, 0.1022, 0.04374, 1.0, 0.2462, 0.1022, 0.04374, 1.0, 0.2462, 0.1022, 0.04374, 1.0, 0.2462, 0.1022, 0.04374, 1.0, 0.2462, 0.1022, 0.04374, 1.0, 0.2462, 0.1022, 0.04374, 1.0, 0.2462, 0.1022, 0.04374, 1.0, 0.2462, 0.1022, 0.04374, 1.0, 0.2462, 0.1022, 0.04374, 1.0, 0.2462, 0.1022, 0.04374, 1.0, 0.2462, 0.1022, 0.04374, 1.0, 0.2462, 0.1022, 0.04374, 1.0, 0.2462, 0.1022, 0.04374, 1.0, 0.2462, 0.1022, 0.04374, 1.0, 0.2462, 0.1022, 0.04374, 1.0, 0.2462, 0.1022, 0.04374, 1.0, 0.2462, 0.1022, 0.04374, 1.0, 0.2462, 0.1022, 0.04374, 1.0, 0.2462, 0.1022, 0.04374, 1.0, 0.2462, 0.1022, 0.04374, 1.0, 0.2462, 0.1022, 0.04374, 1.0, 0.2462, 0.1022, 0.04374, 1.0, 0.2462, 0.1022, 0.04374, 1.0, 0.2462, 0.1022, 0.04374, 1.0, 0.2462, 0.1022, 0.04374, 1.0, 0.2462, 0.1022, 0.04374, 1.0, 0.2462, 0.1022, 0.04374, 1.0, 0.2462, 0.1022, 0.04374, 1.0, 0.2462, 0.1022, 0.04374, 1.0, 0.2462, 0.1022, 0.04374, 1.0, 0.2462, 0.1022, 0.04374, 1.0, 0.2462, 0.1022, 0.04374, 1.0, 0.2462, 0.1022, 0.04374, 1.0, 0.2462, 0.1022, 0.04374, 1.0, 0.2462, 0.1022, 0.04374, 1.0, 0.2462, 0.1022, 0.04374, 1.0, 0.2462, 0.1022, 0.04374, 1.0, 0.2462, 0.1022, 0.04374, 1.0, 0.2462, 0.1022, 0.04374, 1.0, 0.2462, 0.1022, 0.04374, 1.0, 0.2462, 0.1022, 0.04374, 1.0, 0.2462, 0.1022, 0.04374, 1.0, 0.2462, 0.1022, 0.04374, 1.0, 0.2462, 0.1022, 0.04374, 1.0, 0.2462, 0.1022, 0.04374, 1.0, 0.2462, 0.1022, 0.04374, 1.0, 0.2462, 0.1022, 0.04374, 1.0, 0.2462, 0.1022, 0.04374, 1.0, 0.2462, 0.1022, 0.04374, 1.0, 0.2462, 0.1022, 0.04374, 1.0, 0.2462, 0.1022, 0.04374, 1.0, 0.2462, 0.1022, 0.04374, 1.0, 0.2462, 0.1022, 0.04374, 1.0, 0.2462, 0.1022, 0.04374, 1.0, 0.2462, 0.1022, 0.04374, 1.0, 0.2462, 0.1022, 0.04374, 1.0, 0.2462, 0.1022, 0.04374, 1.0, 0.2462, 0.1022, 0.04374, 1.0, 0.2462, 0.1022, 0.04374, 1.0, 0.2462, 0.1022, 0.04374, 1.0, 0.2462, 0.1022, 0.04374, 1.0, 0.2462, 0.1022, 0.04374, 1.0, 0.2462, 0.1022, 0.04374, 1.0, 0.2462, 0.1022, 0.04374, 1.0, 0.2462, 0.1022, 0.04374, 1.0, 0.2462, 0.1022, 0.04374, 1.0, 0.2462, 0.1022, 0.04374, 1.0, 0.2462, 0.1022, 0.04374, 1.0, 0.2462, 0.1022, 0.04374, 1.0, 0.2462, 0.1022, 0.04374, 1.0, 0.2462, 0.1022, 0.04374, 1.0, 0.2462, 0.1022, 0.04374, 1.0, 0.2462, 0.1022, 0.04374, 1.0, 0.2462, 0.1022, 0.04374, 1.0, 0.2462, 0.1022, 0.04374, 1.0, 0.2462, 0.1022, 0.04374, 1.0, 0.2462, 0.1022, 0.04374, 1.0, 0.2462, 0.1022, 0.04374, 1.0, 0.2462, 0.1022, 0.04374, 1.0, 0.2462, 0.1022, 0.04374, 1.0, 0.2462, 0.1022, 0.04374, 1.0, 0.2462, 0.1022, 0.04374, 1.0, 0.2462, 0.1022, 0.04374, 1.0, 0.2462, 0.1022, 0.04374, 1.0, 0.2462, 0.1022, 0.04374, 1.0, 0.2462, 0.1022, 0.04374, 1.0, 0.2462, 0.1022, 0.04374, 1.0, 0.2462, 0.1022, 0.04374, 1.0, 0.2462, 0.1022, 0.04374, 1.0, 0.2462, 0.1022, 0.04374, 1.0, 0.2462, 0.1022, 0.04374, 1.0, 0.2462, 0.1022, 0.04374, 1.0, 0.2462, 0.1022, 0.04374, 1.0, 0.2462, 0.1022, 0.04374, 1.0, 0.2462, 0.1022, 0.04374, 1.0, 0.2462, 0.1022, 0.04374, 1.0, 0.2462, 0.1022, 0.04374, 1.0, 0.2462, 0.1022, 0.04374, 1.0, 0.2462, 0.1022, 0.04374, 1.0, 0.2462, 0.1022, 0.04374, 1.0, 0.2462, 0.1022, 0.04374, 1.0, 0.2462, 0.1022, 0.04374, 1.0, 0.2462, 0.1022, 0.04374, 1.0, 0.2462, 0.1022, 0.04374, 1.0, 0.2462, 0.1022, 0.04374, 1.0, 0.2462, 0.1022, 0.04374, 1.0, 0.2462, 0.1022, 0.04374, 1.0, 0.2462, 0.1022, 0.04374, 1.0, 0.2462, 0.1022, 0.04374, 1.0, 0.2462, 0.1022, 0.04374, 1.0, 0.2462, 0.1022, 0.04374, 1.0, 0.2462, 0.1022, 0.04374, 1.0, 0.2462, 0.1022, 0.04374, 1.0, 0.2462, 0.1022, 0.04374, 1.0, 0.2462, 0.1022, 0.04374, 1.0, 0.2462, 0.1022, 0.04374, 1.0, 0.2462, 0.1022, 0.04374, 1.0, 0.2462, 0.1022, 0.04374, 1.0, 0.2462, 0.1022, 0.04374, 1.0, 0.2462, 0.1022, 0.04374, 1.0, 0.2462, 0.1022, 0.04374, 1.0, 0.2462, 0.1022, 0.04374, 1.0, 0.2462, 0.1022, 0.04374, 1.0, 0.2462, 0.1022, 0.04374, 1.0, 0.2462, 0.1022, 0.04374, 1.0, 0.2462, 0.1022, 0.04374, 1.0, 0.2462, 0.1022, 0.04374, 1.0, 0.2462, 0.1022, 0.04374, 1.0, 0.2462, 0.1022, 0.04374, 1.0, 0.2462, 0.1022, 0.04374, 1.0, 0.2462, 0.1022, 0.04374, 1.0, 0.2462, 0.1022, 0.04374, 1.0, 0.2462, 0.1022, 0.04374, 1.0, 0.2462, 0.1022, 0.04374, 1.0, 0.2462, 0.1022, 0.04374, 1.0, 0.2462, 0.1022, 0.04374, 1.0, 0.2462, 0.1022, 0.04374, 1.0, 0.2462, 0.1022, 0.04374, 1.0, 0.2462, 0.1022, 0.04374, 1.0, 0.2462, 0.1022, 0.04374, 1.0, 0.2462, 0.1022, 0.04374, 1.0, 0.2462, 0.1022, 0.04374, 1.0, 0.2462, 0.1022, 0.04374, 1.0, 0.2462, 0.1022, 0.04374, 1.0, 0.2462, 0.1022, 0.04374, 1.0, 0.2462, 0.1022, 0.04374, 1.0, 0.2462, 0.1022, 0.04374, 1.0, 0.2462, 0.1022, 0.04374, 1.0, 0.2462, 0.1022, 0.04374, 1.0, 0.2462, 0.1022, 0.04374, 1.0, 0.2462, 0.1022, 0.04374, 1.0, 0.2462, 0.1022, 0.04374, 1.0, 0.2462, 0.1022, 0.04374, 1.0, 0.2462, 0.1022, 0.04374, 1.0, 0.2462, 0.1022, 0.04374, 1.0, 0.2462, 0.1022, 0.04374, 1.0, 0.2462, 0.1022, 0.04374, 1.0, 0.2462, 0.1022, 0.04374, 1.0, 0.2462, 0.1022, 0.04374, 1.0, 0.2462, 0.1022, 0.04374, 1.0, 0.2462, 0.1022, 0.04374, 1.0, 0.2462, 0.1022, 0.04374, 1.0, 0.2462, 0.1022, 0.04374, 1.0, 0.2462, 0.1022, 0.04374, 1.0, 0.2462, 0.1022, 0.04374, 1.0, 0.2462, 0.1022, 0.04374, 1.0, 0.2462, 0.1022, 0.04374, 1.0, 0.2462, 0.1022, 0.04374, 1.0, 0.2462, 0.1022, 0.04374, 1.0, 0.2462, 0.1022, 0.04374, 1.0, 0.2462, 0.1022, 0.04374, 1.0, 0.2462, 0.1022, 0.04374, 1.0, 0.2462, 0.1022, 0.04374, 1.0, 0.2462, 0.1022, 0.04374, 1.0, 0.2462, 0.1022, 0.04374, 1.0, 0.2462, 0.1022, 0.04374, 1.0, 0.2462, 0.1022, 0.04374, 1.0, 0.2462, 0.1022, 0.04374, 1.0, 0.2462, 0.1022, 0.04374, 1.0, 0.2462, 0.1022, 0.04374, 1.0, 0.2462, 0.1022, 0.04374, 1.0, 0.2462, 0.1022, 0.04374, 1.0, 0.2462, 0.1022, 0.04374, 1.0, 0.2462, 0.1022, 0.04374, 1.0, 0.2462, 0.1022, 0.04374, 1.0, 0.2462, 0.1022, 0.04374, 1.0, 0.2462, 0.1022, 0.04374, 1.0, 0.2462, 0.1022, 0.04374, 1.0, 0.2462, 0.1022, 0.04374, 1.0, 0.2462, 0.1022, 0.04374, 1.0, 0.2462, 0.1022, 0.04374, 1.0, 0.2462, 0.1022, 0.04374, 1.0, 0.2462, 0.1022, 0.04374, 1.0, 0.2462, 0.1022, 0.04374, 1.0, 0.2462, 0.1022, 0.04374, 1.0, 0.2462, 0.1022, 0.04374, 1.0, 0.2462, 0.1022, 0.04374, 1.0, 0.2462, 0.1022, 0.04374, 1.0, 0.2462, 0.1022, 0.04374, 1.0, 0.2462, 0.1022, 0.04374, 1.0, 0.2462, 0.1022, 0.04374, 1.0, 0.2462, 0.1022, 0.04374, 1.0, 0.2462, 0.1022, 0.04374, 1.0, 0.2462, 0.1022, 0.04374, 1.0, 0.2462, 0.1022, 0.04374, 1.0, 0.2462, 0.1022, 0.04374, 1.0, 0.2462, 0.1022, 0.04374, 1.0, 0.2462, 0.1022, 0.04374, 1.0, 0.2462, 0.1022, 0.04374, 1.0, 0.2462, 0.1022, 0.04374, 1.0, 0.2462, 0.1022, 0.04374, 1.0, 0.2462, 0.1022, 0.04374, 1.0, 0.2462, 0.1022, 0.04374, 1.0, 0.2462, 0.1022, 0.04374, 1.0, 0.2462, 0.1022, 0.04374, 1.0, 0.2462, 0.1022, 0.04374, 1.0, 0.2462, 0.1022, 0.04374, 1.0, 0.2462, 0.1022, 0.04374, 1.0, 0.2462, 0.1022, 0.04374, 1.0, 0.2462, 0.1022, 0.04374, 1.0, 0.2462, 0.1022, 0.04374, 1.0, 0.2462, 0.1022, 0.04374, 1.0, 0.2462, 0.1022, 0.04374, 1.0, 0.2462, 0.1022, 0.04374, 1.0, 0.2462, 0.1022, 0.04374, 1.0, 0.2462, 0.1022, 0.04374, 1.0, 0.2462, 0.1022, 0.04374, 1.0, 0.2462, 0.1022, 0.04374, 1.0, 0.2462, 0.1022, 0.04374, 1.0, 0.2462, 0.1022, 0.04374, 1.0, 0.2462, 0.1022, 0.04374, 1.0, 0.2462, 0.1022, 0.04374, 1.0, 0.2462, 0.1022, 0.04374, 1.0, 0.2462, 0.1022, 0.04374, 1.0, 0.2462, 0.1022, 0.04374, 1.0, 0.2462, 0.1022, 0.04374, 1.0, 0.2462, 0.1022, 0.04374, 1.0, 0.2462, 0.1022, 0.04374, 1.0, 0.2462, 0.1022, 0.04374, 1.0, 0.2462, 0.1022, 0.04374, 1.0, 0.2462, 0.1022, 0.04374, 1.0, 0.2462, 0.1022, 0.04374, 1.0, 0.2462, 0.1022, 0.04374, 1.0, 0.2462, 0.1022, 0.04374, 1.0, 0.2462, 0.1022, 0.04374, 1.0, 0.2462, 0.1022, 0.04374, 1.0, 0.2462, 0.1022, 0.04374, 1.0, 0.2462, 0.1022, 0.04374, 1.0, 0.2462, 0.1022, 0.04374, 1.0, 0.2462, 0.1022, 0.04374, 1.0, 0.2462, 0.1022, 0.04374, 1.0, 0.2462, 0.1022, 0.04374, 1.0, 0.2462, 0.1022, 0.04374, 1.0, 0.2462, 0.1022, 0.04374, 1.0, 0.2462, 0.1022, 0.04374, 1.0, 0.2462, 0.1022, 0.04374, 1.0, 0.2462, 0.1022, 0.04374, 1.0, 0.2462, 0.1022, 0.04374, 1.0, 0.2462, 0.1022, 0.04374, 1.0, 0.2462, 0.1022, 0.04374, 1.0, 0.2462, 0.1022, 0.04374, 1.0, 0.2462, 0.1022, 0.04374, 1.0, 0.2462, 0.1022, 0.04374, 1.0, 0.2462, 0.1022, 0.04374, 1.0, 0.2462, 0.1022, 0.04374, 1.0, 0.2462, 0.1022, 0.04374, 1.0, 0.2462, 0.1022, 0.04374, 1.0, 0.2462, 0.1022, 0.04374, 1.0, 0.2462, 0.1022, 0.04374, 1.0, 0.2462, 0.1022, 0.04374, 1.0, 0.2462, 0.1022, 0.04374, 1.0, 0.2462, 0.1022, 0.04374, 1.0, 0.2462, 0.1022, 0.04374, 1.0, 0.2462, 0.1022, 0.04374, 1.0, 0.2462, 0.1022, 0.04374, 1.0, 0.2462, 0.1022, 0.04374, 1.0, 0.2462, 0.1022, 0.04374, 1.0, 0.2462, 0.1022, 0.04374, 1.0, 0.2462, 0.1022, 0.04374, 1.0, 0.2462, 0.1022, 0.04374, 1.0, 0.2462, 0.1022, 0.04374, 1.0, 0.2462, 0.1022, 0.04374, 1.0, 0.2462, 0.1022, 0.04374, 1.0, 0.2462, 0.1022, 0.04374, 1.0, 0.2462, 0.1022, 0.04374, 1.0, 0.2462, 0.1022, 0.04374, 1.0, 0.2462, 0.1022, 0.04374, 1.0, 0.2462, 0.1022, 0.04374, 1.0, 0.2462, 0.1022, 0.04374, 1.0, 0.2462, 0.1022, 0.04374, 1.0, 0.2462, 0.1022, 0.04374, 1.0, 0.2462, 0.1022, 0.04374, 1.0, 0.2462, 0.1022, 0.04374, 1.0, 0.2462, 0.1022, 0.04374, 1.0, 0.2462, 0.1022, 0.04374, 1.0, 0.2462, 0.1022, 0.04374, 1.0, 0.2462, 0.1022, 0.04374, 1.0, 0.2462, 0.1022, 0.04374, 1.0, 0.2462, 0.1022, 0.04374, 1.0, 0.2462, 0.1022, 0.04374, 1.0, 0.2462, 0.1022, 0.04374, 1.0, 0.2462, 0.1022, 0.04374, 1.0, 0.2462, 0.1022, 0.04374, 1.0, 0.2462, 0.1022, 0.04374, 1.0, 0.2462, 0.1022, 0.04374, 1.0, 0.2462, 0.1022, 0.04374, 1.0, 0.2462, 0.1022, 0.04374, 1.0, 0.2462, 0.1022, 0.04374, 1.0, 0.2462, 0.1022, 0.04374, 1.0, 0.2462, 0.1022, 0.04374, 1.0, 0.2462, 0.1022, 0.04374, 1.0, 0.2462, 0.1022, 0.04374, 1.0, 0.2462, 0.1022, 0.04374, 1.0, 0.2462, 0.1022, 0.04374, 1.0, 0.2462, 0.1022, 0.04374, 1.0, 0.2462, 0.1022, 0.04374, 1.0, 0.2462, 0.1022, 0.04374, 1.0, 0.2462, 0.1022, 0.04374, 1.0, 0.2462, 0.1022, 0.04374, 1.0, 0.2462, 0.1022, 0.04374, 1.0, 0.2462, 0.1022, 0.04374, 1.0, 0.2462, 0.1022, 0.04374, 1.0, 0.2462, 0.1022, 0.04374, 1.0, 0.2462, 0.1022, 0.04374, 1.0, 0.2462, 0.1022, 0.04374, 1.0, 0.2462, 0.1022, 0.04374, 1.0, 0.2462, 0.1022, 0.04374, 1.0, 0.2462, 0.1022, 0.04374, 1.0, 0.2462, 0.1022, 0.04374, 1.0, 0.2462, 0.1022, 0.04374, 1.0, 0.2462, 0.1022, 0.04374, 1.0, 0.2462, 0.1022, 0.04374, 1.0, 0.2462, 0.1022, 0.04374, 1.0, 0.2462, 0.1022, 0.04374, 1.0, 0.2462, 0.1022, 0.04374, 1.0, 0.2462, 0.1022, 0.04374, 1.0, 0.2462, 0.1022, 0.04374, 1.0, 0.2462, 0.1022, 0.04374, 1.0, 0.2462, 0.1022, 0.04374, 1.0, 0.2462, 0.1022, 0.04374, 1.0, 0.2462, 0.1022, 0.04374, 1.0, 0.2462, 0.1022, 0.04374, 1.0, 0.2462, 0.1022, 0.04374, 1.0, 0.2462, 0.1022, 0.04374, 1.0, 0.2462, 0.1022, 0.04374, 1.0, 0.2462, 0.1022, 0.04374, 1.0, 0.2462, 0.1022, 0.04374, 1.0, 0.2462, 0.1022, 0.04374, 1.0, 0.2462, 0.1022, 0.04374, 1.0, 0.2462, 0.1022, 0.04374, 1.0, 0.2462, 0.1022, 0.04374, 1.0, 0.2462, 0.1022, 0.04374, 1.0, 0.2462, 0.1022, 0.04374, 1.0, 0.2462, 0.1022, 0.04374, 1.0, 0.2462, 0.1022, 0.04374, 1.0, 0.2462, 0.1022, 0.04374, 1.0, 0.2462, 0.1022, 0.04374, 1.0, 0.2462, 0.1022, 0.04374, 1.0, 0.2462, 0.1022, 0.04374, 1.0, 0.2462, 0.1022, 0.04374, 1.0, 0.2462, 0.1022, 0.04374, 1.0, 0.2462, 0.1022, 0.04374, 1.0, 0.2462, 0.1022, 0.04374, 1.0, 0.2462, 0.1022, 0.04374, 1.0, 0.2462, 0.1022, 0.04374, 1.0, 0.2462, 0.1022, 0.04374, 1.0, 0.2462, 0.1022, 0.04374, 1.0, 0.2462, 0.1022, 0.04374, 1.0, 0.2462, 0.1022, 0.04374, 1.0, 0.2462, 0.1022, 0.04374, 1.0, 0.2462, 0.1022, 0.04374, 1.0, 0.2462, 0.1022, 0.04374, 1.0, 0.2462, 0.1022, 0.04374, 1.0, 0.2462, 0.1022, 0.04374, 1.0, 0.2462, 0.1022, 0.04374, 1.0, 0.2462, 0.1022, 0.04374, 1.0, 0.2462, 0.1022, 0.04374, 1.0, 0.2462, 0.1022, 0.04374, 1.0, 0.2462, 0.1022, 0.04374, 1.0, 0.2462, 0.1022, 0.04374, 1.0, 0.2462, 0.1022, 0.04374, 1.0, 0.2462, 0.1022, 0.04374, 1.0, 0.2462, 0.1022, 0.04374, 1.0, 0.2462, 0.1022, 0.04374, 1.0, 0.2462, 0.1022, 0.04374, 1.0, 0.2462, 0.1022, 0.04374, 1.0, 0.2462, 0.1022, 0.04374, 1.0, 0.2462, 0.1022, 0.04374, 1.0, 0.2462, 0.1022, 0.04374, 1.0, 0.2462, 0.1022, 0.04374, 1.0, 0.2462, 0.1022, 0.04374, 1.0, 0.2462, 0.1022, 0.04374, 1.0, 0.2462, 0.1022, 0.04374, 1.0, 0.2462, 0.1022, 0.04374, 1.0, 0.2462, 0.1022, 0.04374, 1.0, 0.2462, 0.1022, 0.04374, 1.0, 0.2462, 0.1022, 0.04374, 1.0, 0.2462, 0.1022, 0.04374, 1.0, 0.2462, 0.1022, 0.04374, 1.0, 0.2462, 0.1022, 0.04374, 1.0, 0.2462, 0.1022, 0.04374, 1.0, 0.2462, 0.1022, 0.04374, 1.0, 0.2462, 0.1022, 0.04374, 1.0, 0.2462, 0.1022, 0.04374, 1.0, 0.2462, 0.1022, 0.04374, 1.0, 0.2462, 0.1022, 0.04374, 1.0, 0.2462, 0.1022, 0.04374, 1.0, 0.2462, 0.1022, 0.04374, 1.0, 0.2462, 0.1022, 0.04374, 1.0, 0.2462, 0.1022, 0.04374, 1.0, 0.2462, 0.1022, 0.04374, 1.0, 0.2462, 0.1022, 0.04374, 1.0, 0.2462, 0.1022, 0.04374, 1.0, 0.2462, 0.1022, 0.04374, 1.0, 0.2462, 0.1022, 0.04374, 1.0, 0.2462, 0.1022, 0.04374, 1.0, 0.2462, 0.1022, 0.04374, 1.0, 0.2462, 0.1022, 0.04374, 1.0, 0.2462, 0.1022, 0.04374, 1.0, 0.2462, 0.1022, 0.04374, 1.0, 0.2462, 0.1022, 0.04374, 1.0, 0.2462, 0.1022, 0.04374, 1.0, 0.2462, 0.1022, 0.04374, 1.0, 0.2462, 0.1022, 0.04374, 1.0, 0.2462, 0.1022, 0.04374, 1.0, 0.2462, 0.1022, 0.04374, 1.0, 0.2462, 0.1022, 0.04374, 1.0, 0.2462, 0.1022, 0.04374, 1.0, 0.2462, 0.1022, 0.04374, 1.0, 0.2462, 0.1022, 0.04374, 1.0, 0.2462, 0.1022, 0.04374, 1.0, 0.2462, 0.1022, 0.04374, 1.0, 0.2462, 0.1022, 0.04374, 1.0, 0.2462, 0.1022, 0.04374, 1.0, 0.2462, 0.1022, 0.04374, 1.0, 0.2462, 0.1022, 0.04374, 1.0, 0.2462, 0.1022, 0.04374, 1.0, 0.2462, 0.1022, 0.04374, 1.0, 0.2462, 0.1022, 0.04374, 1.0, 0.2462, 0.1022, 0.04374, 1.0, 0.2462, 0.1022, 0.04374, 1.0, 0.2462, 0.1022, 0.04374, 1.0, 0.2462, 0.1022, 0.04374, 1.0, 0.2462, 0.1022, 0.04374, 1.0, 0.2462, 0.1022, 0.04374, 1.0, 0.2462, 0.1022, 0.04374, 1.0, 0.2462, 0.1022, 0.04374, 1.0, 0.2462, 0.1022, 0.04374, 1.0, 0.2462, 0.1022, 0.04374, 1.0, 0.2462, 0.1022, 0.04374, 1.0, 0.2462, 0.1022, 0.04374, 1.0, 0.2462, 0.1022, 0.04374, 1.0, 0.2462, 0.1022, 0.04374, 1.0, 0.2462, 0.1022, 0.04374, 1.0, 0.2462, 0.1022, 0.04374, 1.0, 0.2462, 0.1022, 0.04374, 1.0, 0.2462, 0.1022, 0.04374, 1.0, 0.2462, 0.1022, 0.04374, 1.0, 0.2462, 0.1022, 0.04374, 1.0, 0.2462, 0.1022, 0.04374, 1.0, 0.2462, 0.1022, 0.04374, 1.0, 0.2462, 0.1022, 0.04374, 1.0, 0.2462, 0.1022, 0.04374, 1.0, 0.2462, 0.1022, 0.04374, 1.0, 0.2462, 0.1022, 0.04374, 1.0, 0.2462, 0.1022, 0.04374, 1.0, 0.2462, 0.1022, 0.04374, 1.0, 0.2462, 0.1022, 0.04374, 1.0, 0.2462, 0.1022, 0.04374, 1.0, 0.2462, 0.1022, 0.04374, 1.0, 0.2462, 0.1022, 0.04374, 1.0, 0.2462, 0.1022, 0.04374, 1.0, 0.2462, 0.1022, 0.04374, 1.0, 0.2462, 0.1022, 0.04374, 1.0, 0.2462, 0.1022, 0.04374, 1.0, 0.2462, 0.1022, 0.04374, 1.0, 0.2462, 0.1022, 0.04374, 1.0, 0.2462, 0.1022, 0.04374, 1.0, 0.2462, 0.1022, 0.04374, 1.0, 0.2462, 0.1022, 0.04374, 1.0, 0.2462, 0.1022, 0.04374, 1.0, 0.2462, 0.1022, 0.04374, 1.0, 0.2462, 0.1022, 0.04374, 1.0, 0.2462, 0.1022, 0.04374, 1.0, 0.2462, 0.1022, 0.04374, 1.0, 0.2462, 0.1022, 0.04374, 1.0, 0.2462, 0.1022, 0.04374, 1.0, 0.2462, 0.1022, 0.04374, 1.0, 0.2462, 0.1022, 0.04374, 1.0, 0.2462, 0.1022, 0.04374, 1.0, 0.2462, 0.1022, 0.04374, 1.0, 0.2462, 0.1022, 0.04374, 1.0, 0.2462, 0.1022, 0.04374, 1.0, 0.2462, 0.1022, 0.04374, 1.0, 0.2462, 0.1022, 0.04374, 1.0, 0.2462, 0.1022, 0.04374, 1.0, 0.2462, 0.1022, 0.04374, 1.0, 0.2462, 0.1022, 0.04374, 1.0, 0.2462, 0.1022, 0.04374, 1.0, 0.2462, 0.1022, 0.04374, 1.0, 0.2462, 0.1022, 0.04374, 1.0, 0.2462, 0.1022, 0.04374, 1.0, 0.2462, 0.1022, 0.04374, 1.0, 0.2462, 0.1022, 0.04374, 1.0, 0.2462, 0.1022, 0.04374, 1.0, 0.2462, 0.1022, 0.04374, 1.0, 0.2462, 0.1022, 0.04374, 1.0, 0.2462, 0.1022, 0.04374, 1.0, 0.2462, 0.1022, 0.04374, 1.0, 0.2462, 0.1022, 0.04374, 1.0, 0.2462, 0.1022, 0.04374, 1.0, 0.2462, 0.1022, 0.04374, 1.0, 0.2462, 0.1022, 0.04374, 1.0, 0.2462, 0.1022, 0.04374, 1.0, 0.2462, 0.1022, 0.04374, 1.0, 0.2462, 0.1022, 0.04374, 1.0, 0.2462, 0.1022, 0.04374, 1.0, 0.2462, 0.1022, 0.04374, 1.0, 0.2462, 0.1022, 0.04374, 1.0, 0.2462, 0.1022, 0.04374, 1.0, 0.2462, 0.1022, 0.04374, 1.0, 0.2462, 0.1022, 0.04374, 1.0, 0.2462, 0.1022, 0.04374, 1.0, 0.2462, 0.1022, 0.04374, 1.0, 0.2462, 0.1022, 0.04374, 1.0, 0.2462, 0.1022, 0.04374, 1.0, 0.2462, 0.1022, 0.04374, 1.0, 0.2462, 0.1022, 0.04374, 1.0, 0.2462, 0.1022, 0.04374, 1.0, 0.2462, 0.1022, 0.04374, 1.0, 0.2462, 0.1022, 0.04374, 1.0, 0.2462, 0.1022, 0.04374, 1.0, 0.2462, 0.1022, 0.04374, 1.0, 0.2462, 0.1022, 0.04374, 1.0, 0.2462, 0.1022, 0.04374, 1.0, 0.2462, 0.1022, 0.04374, 1.0, 0.2462, 0.1022, 0.04374, 1.0, 0.2462, 0.1022, 0.04374, 1.0, 0.2462, 0.1022, 0.04374, 1.0, 0.2462, 0.1022, 0.04374, 1.0, 0.2462, 0.1022, 0.04374, 1.0, 0.2462, 0.1022, 0.04374, 1.0, 0.2462, 0.1022, 0.04374, 1.0, 0.2462, 0.1022, 0.04374, 1.0, 0.2462, 0.1022, 0.04374, 1.0, 0.2462, 0.1022, 0.04374, 1.0, 0.2462, 0.1022, 0.04374, 1.0, 0.2462, 0.1022, 0.04374, 1.0, 0.2462, 0.1022, 0.04374, 1.0, 0.2462, 0.1022, 0.04374, 1.0, 0.2462, 0.1022, 0.04374, 1.0, 0.2462, 0.1022, 0.04374, 1.0, 0.2462, 0.1022, 0.04374, 1.0, 0.2462, 0.1022, 0.04374, 1.0, 0.2462, 0.1022, 0.04374, 1.0, 0.2462, 0.1022, 0.04374, 1.0, 0.2462, 0.1022, 0.04374, 1.0, 0.2462, 0.1022, 0.04374, 1.0, 0.2462, 0.1022, 0.04374, 1.0, 0.2462, 0.1022, 0.04374, 1.0, 0.2462, 0.1022, 0.04374, 1.0, 0.2462, 0.1022, 0.04374, 1.0, 0.2462, 0.1022, 0.04374, 1.0, 0.2462, 0.1022, 0.04374, 1.0, 0.2462, 0.1022, 0.04374, 1.0, 0.2462, 0.1022, 0.04374, 1.0, 0.2462, 0.1022, 0.04374, 1.0, 0.2462, 0.1022, 0.04374, 1.0, 0.2462, 0.1022, 0.04374, 1.0, 0.2462, 0.1022, 0.04374, 1.0, 0.2462, 0.1022, 0.04374, 1.0, 0.2462, 0.1022, 0.04374, 1.0, 0.2462, 0.1022, 0.04374, 1.0, 0.2462, 0.1022, 0.04374, 1.0, 0.2462, 0.1022, 0.04374, 1.0, 0.2462, 0.1022, 0.04374, 1.0, 0.2462, 0.1022, 0.04374, 1.0, 0.2462, 0.1022, 0.04374, 1.0, 0.2462, 0.1022, 0.04374, 1.0, 0.2462, 0.1022, 0.04374, 1.0, 0.2462, 0.1022, 0.04374, 1.0, 0.2462, 0.1022, 0.04374, 1.0, 0.2462, 0.1022, 0.04374, 1.0, 0.2462, 0.1022, 0.04374, 1.0, 0.2462, 0.1022, 0.04374, 1.0, 0.2462, 0.1022, 0.04374, 1.0, 0.2462, 0.1022, 0.04374, 1.0, 0.2462, 0.1022, 0.04374, 1.0, 0.2462, 0.1022, 0.04374, 1.0, 0.2462, 0.1022, 0.04374, 1.0, 0.2462, 0.1022, 0.04374, 1.0, 0.2462, 0.1022, 0.04374, 1.0, 0.2462, 0.1022, 0.04374, 1.0, 0.2462, 0.1022, 0.04374, 1.0, 0.2462, 0.1022, 0.04374, 1.0, 0.2462, 0.1022, 0.04374, 1.0, 0.2462, 0.1022, 0.04374, 1.0, 0.2462, 0.1022, 0.04374, 1.0, 0.2462, 0.1022, 0.04374, 1.0, 0.2462, 0.1022, 0.04374, 1.0, 0.2462, 0.1022, 0.04374, 1.0, 0.2462, 0.1022, 0.04374, 1.0, 0.2462, 0.1022, 0.04374, 1.0, 0.2462, 0.1022, 0.04374, 1.0, 0.2462, 0.1022, 0.04374, 1.0, 0.2462, 0.1022, 0.04374, 1.0, 0.2462, 0.1022, 0.04374, 1.0, 0.2462, 0.1022, 0.04374, 1.0, 0.2462, 0.1022, 0.04374, 1.0, 0.2462, 0.1022, 0.04374, 1.0, 0.2462, 0.1022, 0.04374, 1.0, 0.2462, 0.1022, 0.04374, 1.0, 0.2462, 0.1022, 0.04374, 1.0, 0.2462, 0.1022, 0.04374, 1.0, 0.2462, 0.1022, 0.04374, 1.0, 0.2462, 0.1022, 0.04374, 1.0, 0.2462, 0.1022, 0.04374, 1.0, 0.2462, 0.1022, 0.04374, 1.0, 0.2462, 0.1022, 0.04374, 1.0, 0.2462, 0.1022, 0.04374, 1.0, 0.2462, 0.1022, 0.04374, 1.0, 0.2462, 0.1022, 0.04374, 1.0, 0.2462, 0.1022, 0.04374, 1.0, 0.2462, 0.1022, 0.04374, 1.0, 0.2462, 0.1022, 0.04374, 1.0, 0.2462, 0.1022, 0.04374, 1.0, 0.2462, 0.1022, 0.04374, 1.0, 0.2462, 0.1022, 0.04374, 1.0, 0.2462, 0.1022, 0.04374, 1.0, 0.2462, 0.1022, 0.04374, 1.0, 0.2462, 0.1022, 0.04374, 1.0, 0.2462, 0.1022, 0.04374, 1.0, 0.2462, 0.1022, 0.04374, 1.0, 0.2462, 0.1022, 0.04374, 1.0, 0.2462, 0.1022, 0.04374, 1.0, 0.2462, 0.1022, 0.04374, 1.0, 0.2462, 0.1022, 0.04374, 1.0, 0.2462, 0.1022, 0.04374, 1.0, 0.2462, 0.1022, 0.04374, 1.0, 0.2462, 0.1022, 0.04374, 1.0, 0.2462, 0.1022, 0.04374, 1.0, 0.2462, 0.1022, 0.04374, 1.0, 0.2462, 0.1022, 0.04374, 1.0, 0.2462, 0.1022, 0.04374, 1.0, 0.2462, 0.1022, 0.04374, 1.0, 0.2462, 0.1022, 0.04374, 1.0, 0.2462, 0.1022, 0.04374, 1.0, 0.2462, 0.1022, 0.04374, 1.0, 0.2462, 0.1022, 0.04374, 1.0, 0.2462, 0.1022, 0.04374, 1.0, 0.2462, 0.1022, 0.04374, 1.0, 0.2462, 0.1022, 0.04374, 1.0, 0.2462, 0.1022, 0.04374, 1.0, 0.2462, 0.1022, 0.04374, 1.0, 0.2462, 0.1022, 0.04374, 1.0, 0.2462, 0.1022, 0.04374, 1.0, 0.2462, 0.1022, 0.04374, 1.0, 0.2462, 0.1022, 0.04374, 1.0, 0.2462, 0.1022, 0.04374, 1.0, 0.2462, 0.1022, 0.04374, 1.0, 0.2462, 0.1022, 0.04374, 1.0, 0.2462, 0.1022, 0.04374, 1.0, 0.2462, 0.1022, 0.04374, 1.0, 0.2462, 0.1022, 0.04374, 1.0, 0.2462, 0.1022, 0.04374, 1.0, 0.2462, 0.1022, 0.04374, 1.0, 0.2462, 0.1022, 0.04374, 1.0, 0.2462, 0.1022, 0.04374, 1.0, 0.2462, 0.1022, 0.04374, 1.0, 0.2462, 0.1022, 0.04374, 1.0, 0.2462, 0.1022, 0.04374, 1.0, 0.2462, 0.1022, 0.04374, 1.0, 0.2462, 0.1022, 0.04374, 1.0, 0.2462, 0.1022, 0.04374, 1.0, 0.2462, 0.1022, 0.04374, 1.0, 0.2462, 0.1022, 0.04374, 1.0, 0.2462, 0.1022, 0.04374, 1.0, 0.2462, 0.1022, 0.04374, 1.0, 0.2462, 0.1022, 0.04374, 1.0, 0.2462, 0.1022, 0.04374, 1.0, 0.2462, 0.1022, 0.04374, 1.0, 0.2462, 0.1022, 0.04374, 1.0, 0.7991, 0.2462, 0.01444, 1.0, 0.7991, 0.2462, 0.01444, 1.0, 0.7991, 0.2462, 0.01444, 1.0, 0.7991, 0.2462, 0.01444, 1.0, 0.7991, 0.2462, 0.01444, 1.0, 0.7991, 0.2462, 0.01444, 1.0, 0.7991, 0.2462, 0.01444, 1.0, 0.7991, 0.2462, 0.01444, 1.0, 0.7991, 0.2462, 0.01444, 1.0, 0.7991, 0.2462, 0.01444, 1.0, 0.7991, 0.2462, 0.01444, 1.0, 0.7991, 0.2462, 0.01444, 1.0, 0.7991, 0.2462, 0.01444, 1.0, 0.7991, 0.2462, 0.01444, 1.0, 0.7991, 0.2462, 0.01444, 1.0, 0.7991, 0.2462, 0.01444, 1.0, 0.7991, 0.2462, 0.01444, 1.0, 0.2462, 0.1022, 0.04374, 1.0, 0.2462, 0.1022, 0.04374, 1.0, 0.2462, 0.1022, 0.04374, 1.0, 0.2462, 0.1022, 0.04374, 1.0, 0.2462, 0.1022, 0.04374, 1.0, 0.2462, 0.1022, 0.04374, 1.0, 0.2462, 0.1022, 0.04374, 1.0, 0.2462, 0.1022, 0.04374, 1.0, 0.2462, 0.1022, 0.04374, 1.0, 0.2462, 0.1022, 0.04374, 1.0, 0.2462, 0.1022, 0.04374, 1.0, 0.2462, 0.1022, 0.04374, 1.0, 0.2462, 0.1022, 0.04374, 1.0, 0.2462, 0.1022, 0.04374, 1.0, 0.2462, 0.1022, 0.04374, 1.0, 0.2462, 0.1022, 0.04374, 1.0, 0.2462, 0.1022, 0.04374, 1.0, 0.2462, 0.1022, 0.04374, 1.0, 0.2462, 0.1022, 0.04374, 1.0, 0.2462, 0.1022, 0.04374, 1.0, 0.2462, 0.1022, 0.04374, 1.0, 0.2462, 0.1022, 0.04374, 1.0, 0.2462, 0.1022, 0.04374, 1.0, 0.2462, 0.1022, 0.04374, 1.0, 0.2462, 0.1022, 0.04374, 1.0, 0.2462, 0.1022, 0.04374, 1.0, 0.2462, 0.1022, 0.04374, 1.0, 0.2462, 0.1022, 0.04374, 1.0, 0.2462, 0.1022, 0.04374, 1.0, 0.2462, 0.1022, 0.04374, 1.0, 0.2462, 0.1022, 0.04374, 1.0, 0.2462, 0.1022, 0.04374, 1.0, 0.2462, 0.1022, 0.04374, 1.0, 0.2462, 0.1022, 0.04374, 1.0, 0.2462, 0.1022, 0.04374, 1.0, 0.2462, 0.1022, 0.04374, 1.0, 0.2462, 0.1022, 0.04374, 1.0, 0.2462, 0.1022, 0.04374, 1.0, 0.2462, 0.1022, 0.04374, 1.0, 0.2462, 0.1022, 0.04374, 1.0, 0.2462, 0.1022, 0.04374, 1.0, 0.2462, 0.1022, 0.04374, 1.0, 0.2462, 0.1022, 0.04374, 1.0, 0.2462, 0.1022, 0.04374, 1.0, 0.2462, 0.1022, 0.04374, 1.0, 0.2462, 0.1022, 0.04374, 1.0, 0.2462, 0.1022, 0.04374, 1.0, 0.2462, 0.1022, 0.04374, 1.0, 0.2462, 0.1022, 0.04374, 1.0, 0.2462, 0.1022, 0.04374, 1.0, 0.2462, 0.1022, 0.04374, 1.0, 0.2462, 0.1022, 0.04374, 1.0, 0.2462, 0.1022, 0.04374, 1.0, 0.2462, 0.1022, 0.04374, 1.0, 0.2462, 0.1022, 0.04374, 1.0, 0.2462, 0.1022, 0.04374, 1.0, 0.2462, 0.1022, 0.04374, 1.0, 0.2462, 0.1022, 0.04374, 1.0, 0.2462, 0.1022, 0.04374, 1.0, 0.2462, 0.1022, 0.04374, 1.0, 0.2462, 0.1022, 0.04374, 1.0, 0.2462, 0.1022, 0.04374, 1.0, 0.2462, 0.1022, 0.04374, 1.0, 0.2462, 0.1022, 0.04374, 1.0, 0.2462, 0.1022, 0.04374, 1.0, 0.2462, 0.1022, 0.04374, 1.0, 0.2462, 0.1022, 0.04374, 1.0, 0.2462, 0.1022, 0.04374, 1.0, 0.2462, 0.1022, 0.04374, 1.0, 0.2462, 0.1022, 0.04374, 1.0, 0.2462, 0.1022, 0.04374, 1.0, 0.2462, 0.1022, 0.04374, 1.0, 0.2462, 0.1022, 0.04374, 1.0, 0.2462, 0.1022, 0.04374, 1.0, 0.2462, 0.1022, 0.04374, 1.0, 0.2462, 0.1022, 0.04374, 1.0, 0.2462, 0.1022, 0.04374, 1.0, 0.2462, 0.1022, 0.04374, 1.0, 0.2462, 0.1022, 0.04374, 1.0, 0.2462, 0.1022, 0.04374, 1.0, 0.2462, 0.1022, 0.04374, 1.0, 0.2462, 0.1022, 0.04374, 1.0, 0.2462, 0.1022, 0.04374, 1.0, 0.2462, 0.1022, 0.04374, 1.0, 0.2462, 0.1022, 0.04374, 1.0, 0.2462, 0.1022, 0.04374, 1.0, 0.2462, 0.1022, 0.04374, 1.0, 0.2462, 0.1022, 0.04374, 1.0, 0.2462, 0.1022, 0.04374, 1.0, 0.2462, 0.1022, 0.04374, 1.0, 0.2462, 0.1022, 0.04374, 1.0, 0.2462, 0.1022, 0.04374, 1.0, 0.2462, 0.1022, 0.04374, 1.0, 0.2462, 0.1022, 0.04374, 1.0, 0.2462, 0.1022, 0.04374, 1.0, 0.2462, 0.1022, 0.04374, 1.0, 0.2462, 0.1022, 0.04374, 1.0, 0.2462, 0.1022, 0.04374, 1.0, 0.2462, 0.1022, 0.04374, 1.0, 0.2462, 0.1022, 0.04374, 1.0, 0.2462, 0.1022, 0.04374, 1.0, 0.2462, 0.1022, 0.04374, 1.0, 0.2462, 0.1022, 0.04374, 1.0, 0.2462, 0.1022, 0.04374, 1.0, 0.2462, 0.1022, 0.04374, 1.0, 0.2462, 0.1022, 0.04374, 1.0, 0.2462, 0.1022, 0.04374, 1.0, 0.2462, 0.1022, 0.04374, 1.0, 0.2462, 0.1022, 0.04374, 1.0, 0.2462, 0.1022, 0.04374, 1.0, 0.2462, 0.1022, 0.04374, 1.0, 0.2462, 0.1022, 0.04374, 1.0, 0.2462, 0.1022, 0.04374, 1.0, 0.2462, 0.1022, 0.04374, 1.0, 0.2462, 0.1022, 0.04374, 1.0, 0.2462, 0.1022, 0.04374, 1.0, 0.2462, 0.1022, 0.04374, 1.0, 0.2462, 0.1022, 0.04374, 1.0, 0.2462, 0.1022, 0.04374, 1.0, 0.2462, 0.1022, 0.04374, 1.0, 0.2462, 0.1022, 0.04374, 1.0, 0.2462, 0.1022, 0.04374, 1.0, 0.2462, 0.1022, 0.04374, 1.0, 0.2462, 0.1022, 0.04374, 1.0, 0.2462, 0.1022, 0.04374, 1.0, 0.2462, 0.1022, 0.04374, 1.0, 0.2462, 0.1022, 0.04374, 1.0, 0.2462, 0.1022, 0.04374, 1.0, 0.2462, 0.1022, 0.04374, 1.0, 0.2462, 0.1022, 0.04374, 1.0, 0.2462, 0.1022, 0.04374, 1.0, 0.2462, 0.1022, 0.04374, 1.0, 0.2462, 0.1022, 0.04374, 1.0, 0.2462, 0.1022, 0.04374, 1.0, 0.2462, 0.1022, 0.04374, 1.0, 0.2462, 0.1022, 0.04374, 1.0, 0.2462, 0.1022, 0.04374, 1.0, 0.2462, 0.1022, 0.04374, 1.0, 0.2462, 0.1022, 0.04374, 1.0, 0.2462, 0.1022, 0.04374, 1.0, 0.2462, 0.1022, 0.04374, 1.0, 0.2462, 0.1022, 0.04374, 1.0, 0.2462, 0.1022, 0.04374, 1.0, 0.2462, 0.1022, 0.04374, 1.0, 0.2462, 0.1022, 0.04374, 1.0, 0.2462, 0.1022, 0.04374, 1.0, 0.2462, 0.1022, 0.04374, 1.0, 0.2462, 0.1022, 0.04374, 1.0, 0.2462, 0.1022, 0.04374, 1.0, 0.2462, 0.1022, 0.04374, 1.0, 0.2462, 0.1022, 0.04374, 1.0, 0.2462, 0.1022, 0.04374, 1.0, 0.2462, 0.1022, 0.04374, 1.0, 0.2462, 0.1022, 0.04374, 1.0, 0.2462, 0.1022, 0.04374, 1.0, 0.2462, 0.1022, 0.04374, 1.0, 0.2462, 0.1022, 0.04374, 1.0, 0.2462, 0.1022, 0.04374, 1.0, 0.2462, 0.1022, 0.04374, 1.0, 0.2462, 0.1022, 0.04374, 1.0, 0.2462, 0.1022, 0.04374, 1.0, 0.2462, 0.1022, 0.04374, 1.0, 0.2462, 0.1022, 0.04374, 1.0, 0.2462, 0.1022, 0.04374, 1.0, 0.2462, 0.1022, 0.04374, 1.0, 0.2462, 0.1022, 0.04374, 1.0, 0.2462, 0.1022, 0.04374, 1.0, 0.2462, 0.1022, 0.04374, 1.0, 0.2462, 0.1022, 0.04374, 1.0, 0.2462, 0.1022, 0.04374, 1.0, 0.2462, 0.1022, 0.04374, 1.0, 0.2462, 0.1022, 0.04374, 1.0, 0.2462, 0.1022, 0.04374, 1.0, 0.2462, 0.1022, 0.04374, 1.0, 0.2462, 0.1022, 0.04374, 1.0, 0.2462, 0.1022, 0.04374, 1.0, 0.2462, 0.1022, 0.04374, 1.0, 0.2462, 0.1022, 0.04374, 1.0, 0.2462, 0.1022, 0.04374, 1.0, 0.2462, 0.1022, 0.04374, 1.0, 0.2462, 0.1022, 0.04374, 1.0, 0.2462, 0.1022, 0.04374, 1.0, 0.2462, 0.1022, 0.04374, 1.0, 0.2462, 0.1022, 0.04374, 1.0, 0.2462, 0.1022, 0.04374, 1.0, 0.2462, 0.1022, 0.04374, 1.0, 0.2462, 0.1022, 0.04374, 1.0, 0.2462, 0.1022, 0.04374, 1.0, 0.2462, 0.1022, 0.04374, 1.0, 0.2462, 0.1022, 0.04374, 1.0, 0.2462, 0.1022, 0.04374, 1.0, 0.2462, 0.1022, 0.04374, 1.0, 0.2462, 0.1022, 0.04374, 1.0, 0.2462, 0.1022, 0.04374, 1.0, 0.2462, 0.1022, 0.04374, 1.0, 0.2462, 0.1022, 0.04374, 1.0, 0.2462, 0.1022, 0.04374, 1.0, 0.2462, 0.1022, 0.04374, 1.0, 0.2462, 0.1022, 0.04374, 1.0, 0.2462, 0.1022, 0.04374, 1.0, 0.2462, 0.1022, 0.04374, 1.0, 0.2462, 0.1022, 0.04374, 1.0, 0.2462, 0.1022, 0.04374, 1.0, 0.2462, 0.1022, 0.04374, 1.0, 0.2462, 0.1022, 0.04374, 1.0, 0.2462, 0.1022, 0.04374, 1.0, 0.2462, 0.1022, 0.04374, 1.0, 0.2462, 0.1022, 0.04374, 1.0, 0.2462, 0.1022, 0.04374, 1.0, 0.2462, 0.1022, 0.04374, 1.0, 0.2462, 0.1022, 0.04374, 1.0, 0.2462, 0.1022, 0.04374, 1.0, 0.2462, 0.1022, 0.04374, 1.0, 0.2462, 0.1022, 0.04374, 1.0, 0.2462, 0.1022, 0.04374, 1.0, 0.2462, 0.1022, 0.04374, 1.0, 0.2462, 0.1022, 0.04374, 1.0, 0.2462, 0.1022, 0.04374, 1.0, 0.2462, 0.1022, 0.04374, 1.0, 0.2462, 0.1022, 0.04374, 1.0, 0.2462, 0.1022, 0.04374, 1.0, 0.2462, 0.1022, 0.04374, 1.0, 0.2462, 0.1022, 0.04374, 1.0, 0.2462, 0.1022, 0.04374, 1.0, 0.2462, 0.1022, 0.04374, 1.0, 0.2462, 0.1022, 0.04374, 1.0, 0.2462, 0.1022, 0.04374, 1.0, 0.2462, 0.1022, 0.04374, 1.0, 0.2462, 0.1022, 0.04374, 1.0, 0.2462, 0.1022, 0.04374, 1.0, 0.2462, 0.1022, 0.04374, 1.0, 0.2462, 0.1022, 0.04374, 1.0, 0.2462, 0.1022, 0.04374, 1.0, 0.2462, 0.1022, 0.04374, 1.0, 0.2462, 0.1022, 0.04374, 1.0, 0.2462, 0.1022, 0.04374, 1.0, 0.2462, 0.1022, 0.04374, 1.0, 0.2462, 0.1022, 0.04374, 1.0, 0.2462, 0.1022, 0.04374, 1.0, 0.2462, 0.1022, 0.04374, 1.0, 0.2462, 0.1022, 0.04374, 1.0, 0.2462, 0.1022, 0.04374, 1.0, 0.2462, 0.1022, 0.04374, 1.0, 0.2462, 0.1022, 0.04374, 1.0, 0.2462, 0.1022, 0.04374, 1.0, 0.2462, 0.1022, 0.04374, 1.0, 0.2462, 0.1022, 0.04374, 1.0, 0.2462, 0.1022, 0.04374, 1.0, 0.2462, 0.1022, 0.04374, 1.0, 0.2462, 0.1022, 0.04374, 1.0, 0.2462, 0.1022, 0.04374, 1.0, 0.2462, 0.1022, 0.04374, 1.0, 0.2462, 0.1022, 0.04374, 1.0, 0.2462, 0.1022, 0.04374, 1.0, 0.2462, 0.1022, 0.04374, 1.0, 0.2462, 0.1022, 0.04374, 1.0, 0.2462, 0.1022, 0.04374, 1.0, 0.2462, 0.1022, 0.04374, 1.0, 0.2462, 0.1022, 0.04374, 1.0, 0.2462, 0.1022, 0.04374, 1.0, 0.2462, 0.1022, 0.04374, 1.0, 0.2462, 0.1022, 0.04374, 1.0, 0.2462, 0.1022, 0.04374, 1.0, 0.2462, 0.1022, 0.04374, 1.0, 0.2462, 0.1022, 0.04374, 1.0, 0.2462, 0.1022, 0.04374, 1.0, 0.2462, 0.1022, 0.04374, 1.0, 0.2462, 0.1022, 0.04374, 1.0, 0.2462, 0.1022, 0.04374, 1.0, 0.2462, 0.1022, 0.04374, 1.0, 0.2462, 0.1022, 0.04374, 1.0, 0.2462, 0.1022, 0.04374, 1.0, 0.2462, 0.1022, 0.04374, 1.0, 0.2462, 0.1022, 0.04374, 1.0, 0.2462, 0.1022, 0.04374, 1.0, 0.2462, 0.1022, 0.04374, 1.0, 0.2462, 0.1022, 0.04374, 1.0, 0.2462, 0.1022, 0.04374, 1.0, 0.2462, 0.1022, 0.04374, 1.0, 0.2462, 0.1022, 0.04374, 1.0, 0.2462, 0.1022, 0.04374, 1.0, 0.2462, 0.1022, 0.04374, 1.0, 0.2462, 0.1022, 0.04374, 1.0, 0.2462, 0.1022, 0.04374, 1.0, 0.2462, 0.1022, 0.04374, 1.0, 0.2462, 0.1022, 0.04374, 1.0, 0.2462, 0.1022, 0.04374, 1.0, 0.2462, 0.1022, 0.04374, 1.0, 0.2462, 0.1022, 0.04374, 1.0, 0.2462, 0.1022, 0.04374, 1.0, 0.2462, 0.1022, 0.04374, 1.0, 0.2462, 0.1022, 0.04374, 1.0, 0.2462, 0.1022, 0.04374, 1.0, 0.2462, 0.1022, 0.04374, 1.0, 0.2462, 0.1022, 0.04374, 1.0, 0.2462, 0.1022, 0.04374, 1.0, 0.2462, 0.1022, 0.04374, 1.0, 0.2462, 0.1022, 0.04374, 1.0, 0.2462, 0.1022, 0.04374, 1.0, 0.2462, 0.1022, 0.04374, 1.0, 0.2462, 0.1022, 0.04374, 1.0, 0.2462, 0.1022, 0.04374, 1.0, 0.2462, 0.1022, 0.04374, 1.0, 0.2462, 0.1022, 0.04374, 1.0, 0.2462, 0.1022, 0.04374, 1.0, 0.2462, 0.1022, 0.04374, 1.0, 0.2462, 0.1022, 0.04374, 1.0, 0.2462, 0.1022, 0.04374, 1.0, 0.2462, 0.1022, 0.04374, 1.0, 0.2462, 0.1022, 0.04374, 1.0, 0.2462, 0.1022, 0.04374, 1.0, 0.2462, 0.1022, 0.04374, 1.0, 0.2462, 0.1022, 0.04374, 1.0, 0.2462, 0.1022, 0.04374, 1.0, 0.2462, 0.1022, 0.04374, 1.0, 0.2462, 0.1022, 0.04374, 1.0, 0.2462, 0.1022, 0.04374, 1.0, 0.2462, 0.1022, 0.04374, 1.0, 0.2462, 0.1022, 0.04374, 1.0, 0.2462, 0.1022, 0.04374, 1.0, 0.2462, 0.1022, 0.04374, 1.0, 0.2462, 0.1022, 0.04374, 1.0, 0.2462, 0.1022, 0.04374, 1.0, 0.2462, 0.1022, 0.04374, 1.0, 0.2462, 0.1022, 0.04374, 1.0, 0.2462, 0.1022, 0.04374, 1.0, 0.2462, 0.1022, 0.04374, 1.0, 0.2462, 0.1022, 0.04374, 1.0, 0.2462, 0.1022, 0.04374, 1.0, 0.2462, 0.1022, 0.04374, 1.0, 0.2462, 0.1022, 0.04374, 1.0, 0.2462, 0.1022, 0.04374, 1.0, 0.2462, 0.1022, 0.04374, 1.0, 0.2462, 0.1022, 0.04374, 1.0, 0.2462, 0.1022, 0.04374, 1.0, 0.2462, 0.1022, 0.04374, 1.0, 0.2462, 0.1022, 0.04374, 1.0, 0.2462, 0.1022, 0.04374, 1.0, 0.2462, 0.1022, 0.04374, 1.0, 0.2462, 0.1022, 0.04374, 1.0, 0.2462, 0.1022, 0.04374, 1.0, 0.2462, 0.1022, 0.04374, 1.0, 0.2462, 0.1022, 0.04374, 1.0, 0.2462, 0.1022, 0.04374, 1.0, 0.2462, 0.1022, 0.04374, 1.0, 0.2462, 0.1022, 0.04374, 1.0, 0.2462, 0.1022, 0.04374, 1.0, 0.2462, 0.1022, 0.04374, 1.0, 0.2462, 0.1022, 0.04374, 1.0, 0.2462, 0.1022, 0.04374, 1.0, 0.2462, 0.1022, 0.04374, 1.0, 0.2462, 0.1022, 0.04374, 1.0, 0.2462, 0.1022, 0.04374, 1.0, 0.2462, 0.1022, 0.04374, 1.0, 0.2462, 0.1022, 0.04374, 1.0, 0.2462, 0.1022, 0.04374, 1.0, 0.2462, 0.1022, 0.04374, 1.0, 0.2462, 0.1022, 0.04374, 1.0, 0.2462, 0.1022, 0.04374, 1.0, 0.2462, 0.1022, 0.04374, 1.0, 0.2462, 0.1022, 0.04374, 1.0, 0.2462, 0.1022, 0.04374, 1.0, 0.2462, 0.1022, 0.04374, 1.0, 0.2462, 0.1022, 0.04374, 1.0, 0.2462, 0.1022, 0.04374, 1.0, 0.2462, 0.1022, 0.04374, 1.0, 0.2462, 0.1022, 0.04374, 1.0, 0.2462, 0.1022, 0.04374, 1.0, 0.2462, 0.1022, 0.04374, 1.0, 0.2462, 0.1022, 0.04374, 1.0, 0.2462, 0.1022, 0.04374, 1.0, 0.2462, 0.1022, 0.04374, 1.0, 0.2462, 0.1022, 0.04374, 1.0, 0.2462, 0.1022, 0.04374, 1.0, 0.2462, 0.1022, 0.04374, 1.0, 0.2462, 0.1022, 0.04374, 1.0, 0.2462, 0.1022, 0.04374, 1.0, 0.2462, 0.1022, 0.04374, 1.0, 0.2462, 0.1022, 0.04374, 1.0, 0.2462, 0.1022, 0.04374, 1.0, 0.2462, 0.1022, 0.04374, 1.0, 0.2462, 0.1022, 0.04374, 1.0, 0.2462, 0.1022, 0.04374, 1.0, 0.2462, 0.1022, 0.04374, 1.0, 0.2462, 0.1022, 0.04374, 1.0, 0.2462, 0.1022, 0.04374, 1.0, 0.2462, 0.1022, 0.04374, 1.0, 0.2462, 0.1022, 0.04374, 1.0, 0.2462, 0.1022, 0.04374, 1.0, 0.2462, 0.1022, 0.04374, 1.0, 0.2462, 0.1022, 0.04374, 1.0, 0.2462, 0.1022, 0.04374, 1.0, 0.2462, 0.1022, 0.04374, 1.0, 0.2462, 0.1022, 0.04374, 1.0, 0.2462, 0.1022, 0.04374, 1.0, 0.2462, 0.1022, 0.04374, 1.0, 0.2462, 0.1022, 0.04374, 1.0, 0.2462, 0.1022, 0.04374, 1.0, 0.2462, 0.1022, 0.04374, 1.0, 0.2462, 0.1022, 0.04374, 1.0, 0.2462, 0.1022, 0.04374, 1.0, 0.2462, 0.1022, 0.04374, 1.0, 0.2462, 0.1022, 0.04374, 1.0, 0.2462, 0.1022, 0.04374, 1.0, 0.2462, 0.1022, 0.04374, 1.0, 0.2462, 0.1022, 0.04374, 1.0, 0.2462, 0.1022, 0.04374, 1.0, 0.2462, 0.1022, 0.04374, 1.0, 0.2462, 0.1022, 0.04374, 1.0, 0.2462, 0.1022, 0.04374, 1.0, 0.2462, 0.1022, 0.04374, 1.0, 0.2462, 0.1022, 0.04374, 1.0, 0.2462, 0.1022, 0.04374, 1.0, 0.2462, 0.1022, 0.04374, 1.0, 0.2462, 0.1022, 0.04374, 1.0, 0.2462, 0.1022, 0.04374, 1.0, 0.2462, 0.1022, 0.04374, 1.0, 0.2462, 0.1022, 0.04374, 1.0, 0.2462, 0.1022, 0.04374, 1.0, 0.2462, 0.1022, 0.04374, 1.0, 0.2462, 0.1022, 0.04374, 1.0, 0.2462, 0.1022, 0.04374, 1.0, 0.2462, 0.1022, 0.04374, 1.0, 0.2462, 0.1022, 0.04374, 1.0, 0.2462, 0.1022, 0.04374, 1.0, 0.2462, 0.1022, 0.04374, 1.0, 0.2462, 0.1022, 0.04374, 1.0, 0.2462, 0.1022, 0.04374, 1.0, 0.2462, 0.1022, 0.04374, 1.0, 0.2462, 0.1022, 0.04374, 1.0, 0.2462, 0.1022, 0.04374, 1.0, 0.2462, 0.1022, 0.04374, 1.0, 0.2462, 0.1022, 0.04374, 1.0, 0.2462, 0.1022, 0.04374, 1.0, 0.2462, 0.1022, 0.04374, 1.0, 0.2462, 0.1022, 0.04374, 1.0, 0.2462, 0.1022, 0.04374, 1.0, 0.2462, 0.1022, 0.04374, 1.0, 0.2462, 0.1022, 0.04374, 1.0, 0.2462, 0.1022, 0.04374, 1.0, 0.2462, 0.1022, 0.04374, 1.0, 0.2462, 0.1022, 0.04374, 1.0, 0.2462, 0.1022, 0.04374, 1.0, 0.2462, 0.1022, 0.04374, 1.0, 0.2462, 0.1022, 0.04374, 1.0, 0.2462, 0.1022, 0.04374, 1.0, 0.2462, 0.1022, 0.04374, 1.0, 0.2462, 0.1022, 0.04374, 1.0, 0.2462, 0.1022, 0.04374, 1.0, 0.2462, 0.1022, 0.04374, 1.0, 0.2462, 0.1022, 0.04374, 1.0, 0.2462, 0.1022, 0.04374, 1.0, 0.2462, 0.1022, 0.04374, 1.0, 0.2462, 0.1022, 0.04374, 1.0, 0.2462, 0.1022, 0.04374, 1.0, 0.2462, 0.1022, 0.04374, 1.0, 0.2462, 0.1022, 0.04374, 1.0, 0.2462, 0.1022, 0.04374, 1.0, 0.2462, 0.1022, 0.04374, 1.0, 0.2462, 0.1022, 0.04374, 1.0, 0.2462, 0.1022, 0.04374, 1.0, 0.2462, 0.1022, 0.04374, 1.0, 0.2462, 0.1022, 0.04374, 1.0, 0.2462, 0.1022, 0.04374, 1.0, 0.2462, 0.1022, 0.04374, 1.0, 0.2462, 0.1022, 0.04374, 1.0, 0.2462, 0.1022, 0.04374, 1.0, 0.2462, 0.1022, 0.04374, 1.0, 0.2462, 0.1022, 0.04374, 1.0, 0.2462, 0.1022, 0.04374, 1.0, 0.2462, 0.1022, 0.04374, 1.0, 0.2462, 0.1022, 0.04374, 1.0, 0.2462, 0.1022, 0.04374, 1.0, 0.2462, 0.1022, 0.04374, 1.0, 0.2462, 0.1022, 0.04374, 1.0, 0.2462, 0.1022, 0.04374, 1.0, 0.2462, 0.1022, 0.04374, 1.0, 0.2462, 0.1022, 0.04374, 1.0, 0.2462, 0.1022, 0.04374, 1.0, 0.2462, 0.1022, 0.04374, 1.0, 0.2462, 0.1022, 0.04374, 1.0, 0.2462, 0.1022, 0.04374, 1.0, 0.2462, 0.1022, 0.04374, 1.0, 0.2462, 0.1022, 0.04374, 1.0, 0.2462, 0.1022, 0.04374, 1.0, 0.2462, 0.1022, 0.04374, 1.0, 0.2462, 0.1022, 0.04374, 1.0, 0.2462, 0.1022, 0.04374, 1.0, 0.2462, 0.1022, 0.04374, 1.0, 0.2462, 0.1022, 0.04374, 1.0, 0.2462, 0.1022, 0.04374, 1.0, 0.2462, 0.1022, 0.04374, 1.0, 0.2462, 0.1022, 0.04374, 1.0, 0.2462, 0.1022, 0.04374, 1.0, 0.2462, 0.1022, 0.04374, 1.0, 0.2462, 0.1022, 0.04374, 1.0, 0.2462, 0.1022, 0.04374, 1.0, 0.2462, 0.1022, 0.04374, 1.0, 0.2462, 0.1022, 0.04374, 1.0, 0.2462, 0.1022, 0.04374, 1.0, 0.2462, 0.1022, 0.04374, 1.0, 0.2462, 0.1022, 0.04374, 1.0, 0.2462, 0.1022, 0.04374, 1.0, 0.2462, 0.1022, 0.04374, 1.0, 0.2462, 0.1022, 0.04374, 1.0, 0.2462, 0.1022, 0.04374, 1.0, 0.2462, 0.1022, 0.04374, 1.0, 0.2462, 0.1022, 0.04374, 1.0, 0.2462, 0.1022, 0.04374, 1.0, 0.2462, 0.1022, 0.04374, 1.0, 0.2462, 0.1022, 0.04374, 1.0, 0.2462, 0.1022, 0.04374, 1.0, 0.2462, 0.1022, 0.04374, 1.0, 0.2462, 0.1022, 0.04374, 1.0, 0.2462, 0.1022, 0.04374, 1.0, 0.2462, 0.1022, 0.04374, 1.0, 0.2462, 0.1022, 0.04374, 1.0, 0.2462, 0.1022, 0.04374, 1.0, 0.2462, 0.1022, 0.04374, 1.0, 0.2462, 0.1022, 0.04374, 1.0, 0.2462, 0.1022, 0.04374, 1.0, 0.2462, 0.1022, 0.04374, 1.0, 0.2462, 0.1022, 0.04374, 1.0, 0.2462, 0.1022, 0.04374, 1.0, 0.2462, 0.1022, 0.04374, 1.0, 0.2462, 0.1022, 0.04374, 1.0, 0.2462, 0.1022, 0.04374, 1.0, 0.2462, 0.1022, 0.04374, 1.0, 0.2462, 0.1022, 0.04374, 1.0, 0.2462, 0.1022, 0.04374, 1.0, 0.2462, 0.1022, 0.04374, 1.0, 0.2462, 0.1022, 0.04374, 1.0, 0.2462, 0.1022, 0.04374, 1.0, 0.2462, 0.1022, 0.04374, 1.0, 0.2462, 0.1022, 0.04374, 1.0, 0.2462, 0.1022, 0.04374, 1.0, 0.2462, 0.1022, 0.04374, 1.0, 0.2462, 0.1022, 0.04374, 1.0, 0.2462, 0.1022, 0.04374, 1.0, 0.2462, 0.1022, 0.04374, 1.0, 0.2462, 0.1022, 0.04374, 1.0, 0.2462, 0.1022, 0.04374, 1.0, 0.2462, 0.1022, 0.04374, 1.0, 0.2462, 0.1022, 0.04374, 1.0, 0.2462, 0.1022, 0.04374, 1.0, 0.2462, 0.1022, 0.04374, 1.0, 0.2462, 0.1022, 0.04374, 1.0, 0.2462, 0.1022, 0.04374, 1.0, 0.2462, 0.1022, 0.04374, 1.0, 0.2462, 0.1022, 0.04374, 1.0, 0.2462, 0.1022, 0.04374, 1.0, 0.2462, 0.1022, 0.04374, 1.0, 0.2462, 0.1022, 0.04374, 1.0, 0.2462, 0.1022, 0.04374, 1.0, 0.2462, 0.1022, 0.04374, 1.0, 0.2462, 0.1022, 0.04374, 1.0, 0.2462, 0.1022, 0.04374, 1.0, 0.2462, 0.1022, 0.04374, 1.0, 0.2462, 0.1022, 0.04374, 1.0, 0.2462, 0.1022, 0.04374, 1.0, 0.2462, 0.1022, 0.04374, 1.0, 0.2462, 0.1022, 0.04374, 1.0, 0.2462, 0.1022, 0.04374, 1.0, 0.2462, 0.1022, 0.04374, 1.0, 0.2462, 0.1022, 0.04374, 1.0, 0.2462, 0.1022, 0.04374, 1.0, 0.2462, 0.1022, 0.04374, 1.0, 0.2462, 0.1022, 0.04374, 1.0, 0.2462, 0.1022, 0.04374, 1.0, 0.2462, 0.1022, 0.04374, 1.0, 0.2462, 0.1022, 0.04374, 1.0, 0.2462, 0.1022, 0.04374, 1.0, 0.2462, 0.1022, 0.04374, 1.0, 0.2462, 0.1022, 0.04374, 1.0, 0.2462, 0.1022, 0.04374, 1.0, 0.2462, 0.1022, 0.04374, 1.0, 0.2462, 0.1022, 0.04374, 1.0, 0.2462, 0.1022, 0.04374, 1.0, 0.2462, 0.1022, 0.04374, 1.0, 0.2462, 0.1022, 0.04374, 1.0, 0.2462, 0.1022, 0.04374, 1.0, 0.2462, 0.1022, 0.04374, 1.0, 0.2462, 0.1022, 0.04374, 1.0, 0.2462, 0.1022, 0.04374, 1.0, 0.2462, 0.1022, 0.04374, 1.0, 0.2462, 0.1022, 0.04374, 1.0, 0.2462, 0.1022, 0.04374, 1.0, 0.2462, 0.1022, 0.04374, 1.0, 0.2462, 0.1022, 0.04374, 1.0, 0.2462, 0.1022, 0.04374, 1.0, 0.2462, 0.1022, 0.04374, 1.0, 0.2462, 0.1022, 0.04374, 1.0, 0.2462, 0.1022, 0.04374, 1.0, 0.2462, 0.1022, 0.04374, 1.0, 0.2462, 0.1022, 0.04374, 1.0, 0.2462, 0.1022, 0.04374, 1.0, 0.2462, 0.1022, 0.04374, 1.0, 0.2462, 0.1022, 0.04374, 1.0, 0.2462, 0.1022, 0.04374, 1.0, 0.2462, 0.1022, 0.04374, 1.0, 0.2462, 0.1022, 0.04374, 1.0, 0.2462, 0.1022, 0.04374, 1.0, 0.2462, 0.1022, 0.04374, 1.0, 0.2462, 0.1022, 0.04374, 1.0, 0.2462, 0.1022, 0.04374, 1.0, 0.2462, 0.1022, 0.04374, 1.0, 0.2462, 0.1022, 0.04374, 1.0, 0.2462, 0.1022, 0.04374, 1.0, 0.2462, 0.1022, 0.04374, 1.0, 0.2462, 0.1022, 0.04374, 1.0, 0.2462, 0.1022, 0.04374, 1.0, 0.2462, 0.1022, 0.04374, 1.0, 0.2462, 0.1022, 0.04374, 1.0, 0.2462, 0.1022, 0.04374, 1.0, 0.2462, 0.1022, 0.04374, 1.0, 0.2462, 0.1022, 0.04374, 1.0, 0.2462, 0.1022, 0.04374, 1.0, 0.2462, 0.1022, 0.04374, 1.0, 0.2462, 0.1022, 0.04374, 1.0, 0.2462, 0.1022, 0.04374, 1.0, 0.2462, 0.1022, 0.04374, 1.0, 0.2462, 0.1022, 0.04374, 1.0, 0.2462, 0.1022, 0.04374, 1.0, 0.2462, 0.1022, 0.04374, 1.0, 0.2462, 0.1022, 0.04374, 1.0, 0.2462, 0.1022, 0.04374, 1.0, 0.2462, 0.1022, 0.04374, 1.0, 0.2462, 0.1022, 0.04374, 1.0, 0.2462, 0.1022, 0.04374, 1.0, 0.2462, 0.1022, 0.04374, 1.0, 0.2462, 0.1022, 0.04374, 1.0, 0.2462, 0.1022, 0.04374, 1.0, 0.2462, 0.1022, 0.04374, 1.0, 0.2462, 0.1022, 0.04374, 1.0, 0.2462, 0.1022, 0.04374, 1.0, 0.2462, 0.1022, 0.04374, 1.0, 0.2462, 0.1022, 0.04374, 1.0, 0.2462, 0.1022, 0.04374, 1.0, 0.2462, 0.1022, 0.04374, 1.0, 0.2462, 0.1022, 0.04374, 1.0, 0.2462, 0.1022, 0.04374, 1.0, 0.2462, 0.1022, 0.04374, 1.0, 0.2462, 0.1022, 0.04374, 1.0, 0.2462, 0.1022, 0.04374, 1.0])
me_cylinder_000.materials.append(mat_lightwood)
me_cylinder_000.materials.append(mat_0)
me_cylinder_000.use_remesh_preserve_volume = False
me_cylinder_000.use_remesh_preserve_attributes = False
me_cylinder_000.use_mirror_vertex_groups = False
me_cylinder_000.update()

# ---- objects
ob_staff_12_001 = bpy.data.objects.new('Staff_12.001', me_cylinder_000)

# ---- transforms, parenting, visibility, modifiers, constraints
ob_staff_12_001.location = (0.0, 0.0, 0.2191)
ob_staff_12_001.rotation_euler = (0.0, 0.2365, 0.0)
ob_staff_12_001.scale = (0.08382, 0.08382, 0.08382)
ob_staff_12_001.lineart.crease_threshold = 0.0
_m = ob_staff_12_001.modifiers.new('Triangulate', 'TRIANGULATE')

# ---- collection membership
col_collection_1.objects.link(ob_staff_12_001)

# ---- scene / render settings (as saved in the file)
scene.frame_start = 1; scene.frame_end = 250; scene.frame_set(1)
scene.render.engine = 'BLENDER_EEVEE_NEXT'
scene.render.resolution_percentage = 50
scene.render.dither_intensity = 0.0
scene.cycles.use_denoising = False
scene.cycles.samples = 128
scene.cycles.sampling_pattern = 'TABULATED_SOBOL'
scene.cycles.light_sampling_threshold = 0.0
scene.cycles.use_adaptive_sampling = False
scene.cycles.use_light_tree = False
scene.cycles.blur_glossy = 0.0
scene.cycles.sample_clamp_indirect = 0.0
scene.view_settings.view_transform = 'Standard'
bpy.context.view_layer.update()

# ---- added for rendering (the .blend has no active camera and no usable light): camera, sun
cam_auto = bpy.data.cameras.new('AutoCamera')
cam_auto.lens = 50.0
cam_auto.sensor_width = 36.0
cam_auto.clip_end = 1000.0
ob_auto_camera = bpy.data.objects.new('AutoCamera', cam_auto)
scene.collection.objects.link(ob_auto_camera)
ob_auto_camera.location = (4.89838, -5.87806, 4.13783)
ob_auto_camera.rotation_euler = (1.09748, -7.21219e-08, 0.694738)
scene.camera = ob_auto_camera
light_auto_sun = bpy.data.lights.new('AutoSun', 'SUN')
light_auto_sun.energy = 3.0
light_auto_sun.angle = 0.0523599
ob_auto_sun = bpy.data.objects.new('AutoSun', light_auto_sun)
scene.collection.objects.link(ob_auto_sun)
ob_auto_sun.rotation_euler = (0.872665, 0.174533, 0.523599)
bpy.context.view_layer.update()
